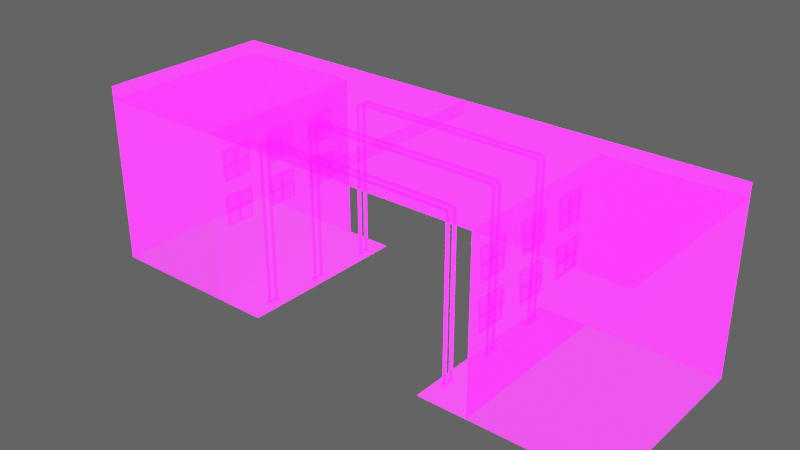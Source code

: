 # Source: Poles_Building02.blend  (saved by Blender 2.92.15; exported with 4.5.12 LTS)
import bpy
from mathutils import Matrix  # noqa: F401  (used for matrix-valued properties, if any)

bpy.ops.wm.read_factory_settings(use_empty=True)
scene = bpy.context.scene
scene.name = 'Scene'

# ---- collections
col_collection_2 = bpy.data.collections.new('Collection 2'); scene.collection.children.link(col_collection_2)
col_collection = bpy.data.collections.new('Collection'); scene.collection.children.link(col_collection)

# ---- images (referenced by path relative to the original .blend; pixels are not part of the script)
import os
ASSET_DIR = os.environ.get("B2B_ASSET_DIR", "")  # directory of the original .blend (textures are referenced by path, not embedded)
HERE = os.path.dirname(os.path.abspath(__file__))  # packed textures are extracted next to this script under _unpacked/

def load_image(name, relpath, width, height, colorspace="sRGB"):
    """Load a texture the original file referenced (path relative to the .blend, or extracted next to this script)."""
    p = next((c for c in (os.path.join(HERE, relpath), os.path.join(ASSET_DIR, relpath)) if relpath and os.path.exists(c)), "")
    if p:
        img = bpy.data.images.load(p, check_existing=True)
        img.name = name
    else:  # same state as the original file: an image datablock whose file is absent (Cycles renders it pink)
        img = bpy.data.images.new(name, width, height)
        img.source = "FILE"
        img.filepath = "//" + (relpath or name)
    img.colorspace_settings.name = colorspace
    return img
img_imphenziapalette01_256_gradientx4_png = load_image('ImphenziaPalette01-256-GradientX4.png', 'ImphenziaPalette01-256-GradientX4.png', 1024, 1024, 'sRGB')
img_imphenziapalette02_emission_png = load_image('ImphenziaPalette02-Emission.png', 'ImphenziaPalette02-Emission.png', 1024, 1024, 'sRGB')
img_imphenziapalette02_opacity_png = load_image('ImphenziaPalette02-Opacity.png', 'ImphenziaPalette02-Opacity.png', 1024, 1024, 'sRGB')

# ---- materials (node trees are filled in below, after node groups)
mat_gradient = bpy.data.materials.new('Gradient')
mat_gradient.alpha_threshold = 0.6481
mat_gradient.use_backface_culling = True
mat_gradient.use_raytrace_refraction = True
mat_gradient.use_screen_refraction = True
mat_gradient.use_sss_translucency = True
mat_gradient.thickness_mode = 'SLAB'
mat_gradient.use_thickness_from_shadow = True

# ---- node groups
ng_auto_smooth = bpy.data.node_groups.new('Auto Smooth', 'GeometryNodeTree')
_s = ng_auto_smooth.interface.new_socket(name='Geometry', in_out='OUTPUT', socket_type='NodeSocketGeometry')
_s = ng_auto_smooth.interface.new_socket(name='Geometry', in_out='INPUT', socket_type='NodeSocketGeometry')
_s = ng_auto_smooth.interface.new_socket(name='Angle', in_out='INPUT', socket_type='NodeSocketFloat')
_s.subtype = 'ANGLE'
_s.min_value = 0.0
_s.max_value = 3.142
ng_auto_smooth.is_modifier = True
_N = ng_auto_smooth.nodes; _L = ng_auto_smooth.links
n0 = _N.new('NodeGroupOutput'); n0.name = 'Group Output'; n0.location = (480, -100)
n1 = _N.new('NodeGroupInput'); n1.name = 'Group Input'; n1.location = (-420, -300)
n2 = _N.new('NodeGroupInput'); n2.name = 'Group Input.001'; n2.location = (-60, -100)
n3 = _N.new('GeometryNodeSetShadeSmooth'); n3.name = 'Set Shade Smooth'; n3.location = (120, -100)
n3.domain = 'EDGE'
n4 = _N.new('GeometryNodeSetShadeSmooth'); n4.name = 'Set Shade Smooth.001'; n4.location = (300, -100)
n5 = _N.new('GeometryNodeInputMeshEdgeAngle'); n5.name = 'Edge Angle'; n5.location = (-420, -220)
n6 = _N.new('GeometryNodeInputEdgeSmooth'); n6.name = 'Is Edge Smooth'; n6.location = (-60, -160)
n7 = _N.new('GeometryNodeInputShadeSmooth'); n7.name = 'Is Face Smooth'; n7.location = (-240, -340)
n8 = _N.new('FunctionNodeBooleanMath'); n8.name = 'Boolean Math'; n8.location = (-60, -220)
n9 = _N.new('FunctionNodeCompare'); n9.name = 'Compare'; n9.location = (-240, -180)
n9.operation = 'LESS_EQUAL'
_L.new(n5.outputs[0], n9.inputs[0])
_L.new(n4.outputs[0], n0.inputs[0])
_L.new(n1.outputs[1], n9.inputs[1])
_L.new(n9.outputs[0], n8.inputs[0])
_L.new(n7.outputs[0], n8.inputs[1])
_L.new(n2.outputs[0], n3.inputs[0])
_L.new(n6.outputs[0], n3.inputs[1])
_L.new(n3.outputs[0], n4.inputs[0])
_L.new(n8.outputs[0], n3.inputs[2])
n0.is_active_output = True

# ---- material node trees
mat_gradient.use_nodes = True; mat_gradient.node_tree.nodes.clear()
_N = mat_gradient.node_tree.nodes; _L = mat_gradient.node_tree.links
n0 = _N.new('ShaderNodeOutputMaterial'); n0.name = 'Material Output'; n0.location = (300, 300)
n1 = _N.new('ShaderNodeBsdfPrincipled'); n1.name = 'Principled BSDF'; n1.location = (10, 300)
n1.distribution = 'GGX'
n1.subsurface_method = 'BURLEY'
n1.inputs[3].default_value = 1.45
n1.inputs[28].default_value = 10.0
n2 = _N.new('ShaderNodeTexImage'); n2.name = 'Image Texture'; n2.location = (-460, 320)
n2.image = img_imphenziapalette01_256_gradientx4_png
n3 = _N.new('ShaderNodeTexImage'); n3.name = 'Image Texture.001'; n3.location = (-500, 0)
n3.image = img_imphenziapalette02_emission_png
n4 = _N.new('ShaderNodeTexImage'); n4.name = 'Image Texture.002'; n4.location = (-480, -300)
n4.image = img_imphenziapalette02_opacity_png
_L.new(n1.outputs[0], n0.inputs[0])
_L.new(n2.outputs[0], n1.inputs[0])
_L.new(n3.outputs[0], n1.inputs[27])
_L.new(n4.outputs[0], n1.inputs[4])
n0.is_active_output = True

# ---- world
world_world = bpy.data.worlds.new('World'); scene.world = world_world
world_world.use_nodes = True; world_world.node_tree.nodes.clear()
_N = world_world.node_tree.nodes; _L = world_world.node_tree.links
n0 = _N.new('ShaderNodeOutputWorld'); n0.name = 'World Output'; n0.location = (300, 300)
n1 = _N.new('ShaderNodeBackground'); n1.name = 'Background'; n1.location = (10, 300)
n1.inputs[0].default_value = (0.05088, 0.05088, 0.05088, 1.0)
n1.inputs[1].default_value = 2.0
_L.new(n1.outputs[0], n0.inputs[0])
n0.is_active_output = True
world_world.color = (0.05088, 0.05088, 0.05088)
world_world.use_sun_shadow = False
world_world.sun_shadow_jitter_overblur = 0.0

# ---- meshes
me_plane_073 = bpy.data.meshes.new('Plane.073')
me_plane_073.from_pydata([(20.71, 0.0, 0.0), (60.71, 0.0, 0.0), (20.71, 40.0, 0.0), (60.71, 40.0, 0.0), (31.73, 0.0, 0.0), (31.73, 40.0, 0.0), (31.73, 0.0, 37.26), (60.71, 0.0, 37.26), (60.71, 40.0, 37.26), (31.73, 40.0, 37.26), (31.73, 0.0, 37.26), (60.71, 0.0, 37.26), (60.71, 40.0, 37.26), (31.73, 40.0, 37.26), (31.73, 0.0, 40.15), (60.71, 0.0, 40.15), (60.71, 40.0, 40.15), (31.73, 40.0, 40.15), (0.0, 0.0, 37.26), (0.0, 40.0, 37.26), (0.0, 0.0, 40.15), (0.0, 40.0, 40.15), (22.52, 35.46, 0.2613), (22.52, 35.46, 35.2), (22.76, 35.36, 0.2613), (22.76, 35.36, 35.2), (22.85, 35.13, 0.2613), (22.85, 35.13, 35.2), (22.76, 34.9, 0.2613), (22.76, 34.9, 35.2), (22.52, 34.81, 0.2613), (22.52, 34.81, 35.2), (22.29, 34.9, 0.2613), (22.29, 34.9, 35.2), (22.2, 35.13, 0.2613), (22.2, 35.13, 35.2), (22.29, 35.36, 0.2613), (22.29, 35.36, 35.2), (22.67, 35.36, 35.61), (22.48, 35.46, 35.47), (22.75, 35.13, 35.66), (22.67, 34.9, 35.61), (22.48, 34.81, 35.47), (22.3, 34.9, 35.34), (22.22, 35.13, 35.28), (22.3, 35.36, 35.34), (22.27, 35.36, 35.94), (22.18, 35.46, 35.73), (22.31, 35.13, 36.03), (22.27, 34.9, 35.94), (22.18, 34.81, 35.73), (22.08, 34.9, 35.52), (22.04, 35.13, 35.44), (22.08, 35.36, 35.52), (21.79, 35.36, 36.15), (21.77, 35.46, 35.92), (21.8, 35.13, 36.25), (21.79, 34.9, 36.15), (21.77, 34.81, 35.92), (21.75, 34.9, 35.69), (21.74, 35.13, 35.6), (21.75, 35.36, 35.69), (21.29, 35.36, 36.2), (21.29, 35.46, 35.97), (21.29, 35.13, 36.29), (21.29, 34.9, 36.2), (21.29, 34.81, 35.97), (21.29, 34.9, 35.74), (21.29, 35.13, 35.64), (21.29, 35.36, 35.74), (0.0, 35.36, 36.28), (0.0, 35.46, 36.05), (0.0, 35.13, 36.38), (0.0, 34.9, 36.28), (0.0, 34.81, 36.05), (0.0, 34.9, 35.82), (0.0, 35.13, 35.73), (0.0, 35.36, 35.82), (22.53, 33.57, 0.2605), (22.53, 33.57, 35.19), (22.76, 33.47, 0.2605), (22.76, 33.47, 35.19), (22.86, 33.24, 0.2605), (22.86, 33.24, 35.19), (22.76, 33.01, 0.2605), (22.76, 33.01, 35.19), (22.53, 32.92, 0.2605), (22.53, 32.92, 35.19), (22.3, 33.01, 0.2605), (22.3, 33.01, 35.19), (22.21, 33.24, 0.2605), (22.21, 33.24, 35.19), (22.3, 33.47, 0.2605), (22.3, 33.47, 35.19), (22.68, 33.47, 35.61), (22.49, 33.57, 35.47), (22.76, 33.24, 35.66), (22.68, 33.01, 35.61), (22.49, 32.92, 35.47), (22.3, 33.01, 35.34), (22.23, 33.24, 35.28), (22.3, 33.47, 35.34), (22.28, 33.47, 35.94), (22.18, 33.57, 35.73), (22.32, 33.24, 36.03), (22.28, 33.01, 35.94), (22.18, 32.92, 35.73), (22.09, 33.01, 35.52), (22.04, 33.24, 35.44), (22.09, 33.47, 35.52), (21.8, 33.47, 36.15), (21.78, 33.57, 35.92), (21.81, 33.24, 36.25), (21.8, 33.01, 36.15), (21.78, 32.92, 35.92), (21.75, 33.01, 35.69), (21.75, 33.24, 35.6), (21.75, 33.47, 35.69), (21.3, 33.47, 36.2), (21.3, 33.57, 35.97), (21.3, 33.24, 36.29), (21.3, 33.01, 36.2), (21.3, 32.92, 35.97), (21.3, 33.01, 35.74), (21.3, 33.24, 35.64), (21.3, 33.47, 35.74), (0.0, 33.47, 36.28), (0.0, 33.57, 36.05), (0.0, 33.24, 36.38), (0.0, 33.01, 36.28), (0.0, 32.92, 36.05), (0.0, 33.01, 35.82), (0.0, 33.24, 35.73), (0.0, 33.47, 35.82), (22.75, 7.598, 0.2927), (22.75, 7.598, 35.23), (22.98, 7.502, 0.2927), (22.98, 7.502, 35.23), (23.07, 7.272, 0.2927), (23.07, 7.272, 35.23), (22.98, 7.042, 0.2927), (22.98, 7.042, 35.23), (22.75, 6.946, 0.2927), (22.75, 6.946, 35.23), (22.51, 7.042, 0.2927), (22.51, 7.042, 35.23), (22.42, 7.272, 0.2927), (22.42, 7.272, 35.23), (22.51, 7.502, 0.2927), (22.51, 7.502, 35.23), (22.89, 7.502, 35.64), (22.7, 7.598, 35.51), (22.97, 7.272, 35.7), (22.89, 7.042, 35.64), (22.7, 6.946, 35.51), (22.52, 7.042, 35.37), (22.44, 7.272, 35.31), (22.52, 7.502, 35.37), (22.49, 7.502, 35.97), (22.4, 7.598, 35.76), (22.53, 7.272, 36.06), (22.49, 7.042, 35.97), (22.4, 6.946, 35.76), (22.3, 7.042, 35.55), (22.26, 7.272, 35.47), (22.3, 7.502, 35.55), (22.01, 7.502, 36.18), (21.99, 7.598, 35.95), (22.02, 7.272, 36.28), (22.01, 7.042, 36.18), (21.99, 6.946, 35.95), (21.97, 7.042, 35.73), (21.96, 7.272, 35.63), (21.97, 7.502, 35.73), (21.51, 7.502, 36.23), (21.51, 7.598, 36.0), (21.51, 7.272, 36.33), (21.51, 7.042, 36.23), (21.51, 6.946, 36.0), (21.51, 7.042, 35.77), (21.51, 7.272, 35.67), (21.51, 7.502, 35.77), (0.0, 7.502, 36.31), (0.0, 7.598, 36.08), (0.0, 7.272, 36.41), (0.0, 7.042, 36.31), (0.0, 6.946, 36.08), (0.0, 7.042, 35.85), (0.0, 7.272, 35.76), (0.0, 7.502, 35.85), (22.75, 5.705, 0.2919), (22.75, 5.705, 35.23), (22.98, 5.609, 0.2919), (22.98, 5.609, 35.23), (23.08, 5.379, 0.2919), (23.08, 5.379, 35.23), (22.98, 5.149, 0.2919), (22.98, 5.149, 35.23), (22.75, 5.053, 0.2919), (22.75, 5.053, 35.23), (22.52, 5.149, 0.2919), (22.52, 5.149, 35.23), (22.43, 5.379, 0.2919), (22.43, 5.379, 35.23), (22.52, 5.609, 0.2919), (22.52, 5.609, 35.23), (22.9, 5.609, 35.64), (22.71, 5.705, 35.5), (22.98, 5.379, 35.7), (22.9, 5.149, 35.64), (22.71, 5.053, 35.5), (22.52, 5.149, 35.37), (22.45, 5.379, 35.31), (22.52, 5.609, 35.37), (22.5, 5.609, 35.97), (22.4, 5.705, 35.76), (22.54, 5.379, 36.06), (22.5, 5.149, 35.97), (22.4, 5.053, 35.76), (22.31, 5.149, 35.55), (22.27, 5.379, 35.47), (22.31, 5.609, 35.55), (22.02, 5.609, 36.18), (22.0, 5.705, 35.95), (22.03, 5.379, 36.28), (22.02, 5.149, 36.18), (22.0, 5.053, 35.95), (21.98, 5.149, 35.72), (21.97, 5.379, 35.63), (21.98, 5.609, 35.72), (21.52, 5.609, 36.23), (21.52, 5.705, 36.0), (21.52, 5.379, 36.33), (21.52, 5.149, 36.23), (21.52, 5.053, 36.0), (21.52, 5.149, 35.77), (21.52, 5.379, 35.67), (21.52, 5.609, 35.77), (0.0, 5.609, 36.31), (0.0, 5.705, 36.08), (0.0, 5.379, 36.41), (0.0, 5.149, 36.31), (0.0, 5.053, 36.08), (0.0, 5.149, 35.85), (0.0, 5.379, 35.76), (0.0, 5.609, 35.85), (22.52, 35.84, 0.2613), (23.02, 35.63, 0.2613), (23.23, 35.13, 0.2613), (23.02, 34.64, 0.2613), (22.52, 34.43, 0.2613), (22.03, 34.64, 0.2613), (21.82, 35.13, 0.2613), (22.03, 35.63, 0.2613), (22.53, 33.95, 0.2605), (23.03, 33.74, 0.2605), (23.24, 33.24, 0.2605), (23.03, 32.74, 0.2605), (22.53, 32.54, 0.2605), (22.04, 32.74, 0.2605), (21.83, 33.24, 0.2605), (22.04, 33.74, 0.2605), (22.52, 35.84, -0.08696), (23.02, 35.63, -0.08696), (23.23, 35.13, -0.08696), (23.02, 34.64, -0.08696), (22.52, 34.43, -0.08696), (22.03, 34.64, -0.08696), (21.82, 35.13, -0.08696), (22.03, 35.63, -0.08696), (22.53, 33.95, -0.08776), (23.03, 33.74, -0.08776), (23.24, 33.24, -0.08775), (23.03, 32.74, -0.08776), (22.53, 32.54, -0.08776), (22.04, 32.74, -0.08776), (21.83, 33.24, -0.08775), (22.04, 33.74, -0.08776), (22.15, 19.3, -0.07145), (21.94, 18.8, -0.07145), (22.15, 18.3, -0.07145), (22.65, 18.1, -0.07145), (23.15, 18.3, -0.07145), (23.35, 18.8, -0.07145), (23.15, 19.3, -0.07145), (22.65, 19.51, -0.07145), (22.14, 21.19, -0.07064), (21.94, 20.7, -0.07064), (22.14, 20.2, -0.07064), (22.64, 19.99, -0.07064), (23.14, 20.2, -0.07064), (23.34, 20.7, -0.07064), (23.14, 21.19, -0.07064), (22.64, 21.4, -0.07064), (22.15, 19.3, 0.2768), (21.94, 18.8, 0.2768), (22.15, 18.3, 0.2768), (22.65, 18.1, 0.2768), (23.15, 18.3, 0.2768), (23.35, 18.8, 0.2768), (23.15, 19.3, 0.2768), (22.65, 19.51, 0.2768), (22.14, 21.19, 0.2776), (21.94, 20.7, 0.2776), (22.14, 20.2, 0.2776), (22.64, 19.99, 0.2776), (23.14, 20.2, 0.2776), (23.34, 20.7, 0.2776), (23.14, 21.19, 0.2776), (22.64, 21.4, 0.2776), (0.0, 19.03, 35.84), (0.0, 18.8, 35.74), (0.0, 18.57, 35.84), (0.0, 18.48, 36.07), (0.0, 18.57, 36.3), (0.0, 18.8, 36.39), (0.0, 19.13, 36.07), (0.0, 19.03, 36.3), (21.41, 19.03, 35.75), (21.41, 18.8, 35.66), (21.41, 18.57, 35.75), (21.41, 18.48, 35.98), (21.42, 18.57, 36.21), (21.42, 18.8, 36.31), (21.41, 19.13, 35.98), (21.42, 19.03, 36.21), (21.87, 19.03, 35.71), (21.86, 18.8, 35.61), (21.87, 18.57, 35.71), (21.89, 18.48, 35.94), (21.91, 18.57, 36.17), (21.92, 18.8, 36.26), (21.89, 19.13, 35.94), (21.91, 19.03, 36.17), (22.2, 19.03, 35.54), (22.16, 18.8, 35.45), (22.2, 18.57, 35.54), (22.3, 18.48, 35.75), (22.4, 18.57, 35.96), (22.44, 18.8, 36.04), (22.3, 19.13, 35.75), (22.4, 19.03, 35.96), (22.42, 19.03, 35.35), (22.34, 18.8, 35.3), (22.42, 18.57, 35.35), (22.61, 18.48, 35.49), (22.79, 18.57, 35.62), (22.87, 18.8, 35.68), (22.61, 19.13, 35.49), (22.79, 19.03, 35.62), (22.42, 19.03, 35.21), (22.42, 19.03, 0.2768), (22.32, 18.8, 35.21), (22.32, 18.8, 0.2768), (22.42, 18.57, 35.21), (22.42, 18.57, 0.2768), (22.65, 18.48, 35.21), (22.65, 18.48, 0.2768), (22.88, 18.57, 35.21), (22.88, 18.57, 0.2768), (22.97, 18.8, 35.21), (22.97, 18.8, 0.2768), (22.88, 19.03, 35.21), (22.88, 19.03, 0.2768), (22.65, 19.13, 35.21), (22.65, 19.13, 0.2768), (0.0, 20.93, 35.84), (0.0, 20.7, 35.74), (0.0, 20.46, 35.84), (0.0, 20.37, 36.07), (0.0, 20.46, 36.3), (0.0, 20.7, 36.39), (0.0, 21.02, 36.07), (0.0, 20.93, 36.3), (22.75, 7.976, 0.2927), (23.24, 7.77, 0.2927), (23.45, 7.272, 0.2927), (23.24, 6.774, 0.2927), (22.75, 6.568, 0.2927), (22.25, 6.774, 0.2927), (22.04, 7.272, 0.2927), (22.25, 7.77, 0.2927), (22.75, 6.083, 0.2919), (23.25, 5.877, 0.2919), (23.46, 5.379, 0.2919), (23.25, 4.881, 0.2919), (22.75, 4.675, 0.2919), (22.26, 4.881, 0.2919), (22.05, 5.379, 0.2919), (22.26, 5.877, 0.2919), (21.4, 20.93, 35.75), (21.4, 20.7, 35.66), (21.4, 20.46, 35.75), (21.41, 20.37, 35.99), (21.41, 20.46, 36.22), (21.41, 20.7, 36.31), (21.41, 21.02, 35.99), (21.41, 20.93, 36.22), (21.86, 20.93, 35.71), (21.85, 20.7, 35.62), (21.86, 20.46, 35.71), (21.88, 20.37, 35.94), (21.91, 20.46, 36.17), (21.91, 20.7, 36.26), (21.88, 21.02, 35.94), (21.91, 20.93, 36.17), (22.19, 20.93, 35.54), (22.15, 20.7, 35.45), (22.19, 20.46, 35.54), (22.29, 20.37, 35.75), (22.39, 20.46, 35.96), (22.43, 20.7, 36.04), (22.29, 21.02, 35.75), (22.39, 20.93, 35.96), (22.41, 20.93, 35.36), (22.33, 20.7, 35.3), (22.41, 20.46, 35.36), (22.6, 20.37, 35.49), (22.78, 20.46, 35.63), (22.86, 20.7, 35.68), (22.6, 21.02, 35.49), (22.78, 20.93, 35.63), (22.75, 7.976, -0.05556), (23.24, 7.77, -0.05556), (23.45, 7.272, -0.05556), (23.24, 6.774, -0.05556), (22.75, 6.568, -0.05556), (22.25, 6.774, -0.05556), (22.04, 7.272, -0.05556), (22.25, 7.77, -0.05556), (22.75, 6.083, -0.05636), (23.25, 5.877, -0.05636), (23.46, 5.379, -0.05636), (23.25, 4.881, -0.05636), (22.75, 4.675, -0.05636), (22.26, 4.881, -0.05636), (22.05, 5.379, -0.05636), (22.26, 5.877, -0.05636), (22.41, 20.93, 35.21), (22.41, 20.93, 0.2776), (22.31, 20.7, 35.21), (22.31, 20.7, 0.2776), (22.41, 20.46, 35.21), (22.41, 20.46, 0.2776), (22.64, 20.37, 35.21), (22.64, 20.37, 0.2776), (22.87, 20.46, 35.21), (22.87, 20.46, 0.2776), (22.97, 20.7, 35.21), (22.97, 20.7, 0.2776), (22.87, 20.93, 35.21), (22.87, 20.93, 0.2776), (22.64, 21.02, 35.21), (22.64, 21.02, 0.2776), (31.68, 31.0, 16.38), (31.68, 30.45, 16.4), (31.31, 31.0, 16.38), (31.31, 30.45, 16.4), (31.68, 30.88, 22.1), (31.68, 30.33, 22.12), (31.31, 30.88, 22.1), (31.31, 30.33, 22.12), (31.71, 34.11, 15.92), (31.71, 27.53, 15.92), (31.71, 34.24, 22.75), (31.71, 27.03, 22.75), (31.31, 27.97, 16.38), (31.31, 33.66, 16.38), (31.31, 27.51, 22.11), (31.31, 33.77, 22.11), (31.31, 27.53, 15.92), (31.31, 34.11, 15.92), (31.31, 27.03, 22.75), (31.31, 34.24, 22.75), (31.68, 27.94, 16.38), (31.68, 33.66, 16.38), (31.68, 27.52, 22.11), (31.68, 33.76, 22.11), (31.31, 27.77, 18.92), (31.29, 27.7, 19.52), (31.68, 27.74, 18.89), (31.66, 27.71, 19.49), (31.38, 33.73, 19.6), (31.4, 33.8, 19.01), (31.75, 33.74, 19.58), (31.77, 33.77, 18.98), (31.68, 19.21, 16.38), (31.68, 18.67, 16.4), (31.31, 19.22, 16.38), (31.31, 18.67, 16.4), (31.68, 19.09, 22.1), (31.68, 18.55, 22.12), (31.31, 19.1, 22.1), (31.31, 18.55, 22.12), (31.71, 22.33, 15.92), (31.71, 15.74, 15.92), (31.71, 22.46, 22.75), (31.71, 15.24, 22.75), (31.31, 16.18, 16.38), (31.31, 21.87, 16.38), (31.31, 15.72, 22.11), (31.31, 21.98, 22.11), (31.31, 15.74, 15.92), (31.31, 22.33, 15.92), (31.31, 15.24, 22.75), (31.31, 22.46, 22.75), (31.68, 16.15, 16.38), (31.68, 21.87, 16.38), (31.68, 15.73, 22.11), (31.68, 21.97, 22.11), (31.31, 15.98, 18.92), (31.29, 15.91, 19.52), (31.68, 15.95, 18.89), (31.66, 15.92, 19.49), (31.38, 21.94, 19.6), (31.4, 22.01, 19.01), (31.75, 21.95, 19.58), (31.77, 21.99, 18.98), (31.68, 6.95, 16.38), (31.68, 6.402, 16.4), (31.31, 6.951, 16.38), (31.31, 6.401, 16.4), (31.68, 6.83, 22.1), (31.68, 6.282, 22.12), (31.31, 6.831, 22.1), (31.31, 6.281, 22.12), (31.71, 10.06, 15.92), (31.71, 3.475, 15.92), (31.71, 10.19, 22.75), (31.71, 2.981, 22.75), (31.31, 3.919, 16.38), (31.31, 9.609, 16.38), (31.31, 3.455, 22.11), (31.31, 9.72, 22.11), (31.31, 3.475, 15.92), (31.31, 10.06, 15.92), (31.31, 2.981, 22.75), (31.31, 10.19, 22.75), (31.68, 3.888, 16.38), (31.68, 9.609, 16.38), (31.68, 3.465, 22.11), (31.68, 9.71, 22.11), (31.31, 3.716, 18.92), (31.29, 3.645, 19.52), (31.68, 3.686, 18.89), (31.66, 3.656, 19.49), (31.38, 9.679, 19.6), (31.4, 9.75, 19.01), (31.75, 9.69, 19.58), (31.77, 9.721, 18.98), (31.68, 31.0, 26.4), (31.68, 30.45, 26.42), (31.31, 31.0, 26.4), (31.31, 30.45, 26.42), (31.68, 30.88, 32.11), (31.68, 30.33, 32.13), (31.31, 30.88, 32.11), (31.31, 30.33, 32.13), (31.71, 34.11, 25.94), (31.71, 27.53, 25.94), (31.71, 34.24, 32.76), (31.71, 27.03, 32.76), (31.31, 27.97, 26.4), (31.31, 33.66, 26.4), (31.31, 27.51, 32.12), (31.31, 33.77, 32.12), (31.31, 27.53, 25.94), (31.31, 34.11, 25.94), (31.31, 27.03, 32.76), (31.31, 34.24, 32.76), (31.68, 27.94, 26.4), (31.68, 33.66, 26.4), (31.68, 27.52, 32.12), (31.68, 33.76, 32.12), (31.31, 27.77, 28.93), (31.29, 27.7, 29.53), (31.68, 27.74, 28.9), (31.66, 27.71, 29.5), (31.38, 33.73, 29.62), (31.4, 33.8, 29.02), (31.75, 33.74, 29.59), (31.77, 33.77, 28.99), (31.68, 19.21, 26.4), (31.68, 18.67, 26.42), (31.31, 19.22, 26.4), (31.31, 18.67, 26.42), (31.68, 19.09, 32.11), (31.68, 18.55, 32.13), (31.31, 19.1, 32.11), (31.31, 18.55, 32.13), (31.71, 22.33, 25.94), (31.71, 15.74, 25.94), (31.71, 22.46, 32.76), (31.71, 15.24, 32.76), (31.31, 16.18, 26.4), (31.31, 21.87, 26.4), (31.31, 15.72, 32.12), (31.31, 21.98, 32.12), (31.31, 15.74, 25.94), (31.31, 22.33, 25.94), (31.31, 15.24, 32.76), (31.31, 22.46, 32.76), (31.68, 16.15, 26.4), (31.68, 21.87, 26.4), (31.68, 15.73, 32.12), (31.68, 21.97, 32.12), (31.31, 15.98, 28.93), (31.29, 15.91, 29.53), (31.68, 15.95, 28.9), (31.66, 15.92, 29.5), (31.38, 21.94, 29.62), (31.4, 22.01, 29.02), (31.75, 21.95, 29.59), (31.77, 21.99, 28.99), (31.68, 6.95, 26.4), (31.68, 6.402, 26.42), (31.31, 6.951, 26.4), (31.31, 6.401, 26.42), (31.68, 6.83, 32.11), (31.68, 6.282, 32.13), (31.31, 6.831, 32.11), (31.31, 6.281, 32.13), (31.71, 10.06, 25.94), (31.71, 3.475, 25.94), (31.71, 10.19, 32.76), (31.71, 2.981, 32.76), (31.31, 3.919, 26.4), (31.31, 9.609, 26.4), (31.31, 3.455, 32.12), (31.31, 9.72, 32.12), (31.31, 3.475, 25.94), (31.31, 10.06, 25.94), (31.31, 2.981, 32.76), (31.31, 10.19, 32.76), (31.68, 3.888, 26.4), (31.68, 9.609, 26.4), (31.68, 3.465, 32.12), (31.68, 9.71, 32.12), (31.31, 3.716, 28.93), (31.29, 3.645, 29.53), (31.68, 3.686, 28.9), (31.66, 3.656, 29.5), (31.38, 9.679, 29.62), (31.4, 9.75, 29.02), (31.75, 9.69, 29.59), (31.77, 9.721, 28.99), (27.2, 40.0, 37.26), (22.67, 40.0, 37.26), (18.13, 40.0, 37.26), (13.6, 40.0, 37.26), (9.066, 40.0, 37.26), (4.533, 40.0, 37.26), (4.533, 40.0, 40.15), (9.066, 40.0, 40.15), (13.6, 40.0, 40.15), (18.13, 40.0, 40.15), (22.67, 40.0, 40.15), (27.2, 40.0, 40.15), (4.533, 0.0, 40.15), (9.066, 0.0, 40.15), (13.6, 0.0, 40.15), (18.13, 0.0, 40.15), (22.67, 0.0, 40.15), (27.2, 0.0, 40.15), (27.2, 0.0, 37.26), (22.67, 0.0, 37.26), (18.13, 0.0, 37.26), (13.6, 0.0, 37.26), (9.066, 0.0, 37.26), (4.533, 0.0, 37.26)], [], [(4, 1, 7, 6), (0, 4, 5, 2), (6, 7, 8, 9), (5, 4, 6, 9), (1, 3, 8, 7), (3, 5, 9, 8), (10, 13, 12, 11), (14, 15, 16, 17), (652, 651, 19, 21), (11, 12, 16, 15), (12, 13, 17, 16), (10, 11, 15, 14), (19, 18, 20, 21), (658, 652, 21, 20), (651, 669, 18, 19), (669, 658, 20, 18), (22, 23, 25, 24), (24, 25, 27, 26), (26, 27, 29, 28), (28, 29, 31, 30), (30, 31, 33, 32), (32, 33, 35, 34), (29, 27, 40, 41), (34, 35, 37, 36), (36, 37, 23, 22), (45, 44, 52, 53), (35, 33, 43, 44), (31, 29, 41, 42), (37, 35, 44, 45), (27, 25, 38, 40), (33, 31, 42, 43), (23, 37, 45, 39), (25, 23, 39, 38), (50, 49, 57, 58), (43, 42, 50, 51), (41, 40, 48, 49), (38, 39, 47, 46), (39, 45, 53, 47), (44, 43, 51, 52), (42, 41, 49, 50), (40, 38, 46, 48), (55, 61, 69, 63), (48, 46, 54, 56), (53, 52, 60, 61), (51, 50, 58, 59), (49, 48, 56, 57), (46, 47, 55, 54), (47, 53, 61, 55), (52, 51, 59, 60), (67, 66, 74, 75), (60, 59, 67, 68), (58, 57, 65, 66), (56, 54, 62, 64), (61, 60, 68, 69), (59, 58, 66, 67), (57, 56, 64, 65), (54, 55, 63, 62), (70, 71, 77, 76, 75, 74, 73, 72), (65, 64, 72, 73), (62, 63, 71, 70), (63, 69, 77, 71), (68, 67, 75, 76), (66, 65, 73, 74), (64, 62, 70, 72), (69, 68, 76, 77), (78, 79, 81, 80), (80, 81, 83, 82), (82, 83, 85, 84), (84, 85, 87, 86), (86, 87, 89, 88), (88, 89, 91, 90), (85, 83, 96, 97), (90, 91, 93, 92), (92, 93, 79, 78), (101, 100, 108, 109), (91, 89, 99, 100), (87, 85, 97, 98), (93, 91, 100, 101), (83, 81, 94, 96), (89, 87, 98, 99), (79, 93, 101, 95), (81, 79, 95, 94), (106, 105, 113, 114), (99, 98, 106, 107), (97, 96, 104, 105), (94, 95, 103, 102), (95, 101, 109, 103), (100, 99, 107, 108), (98, 97, 105, 106), (96, 94, 102, 104), (111, 117, 125, 119), (104, 102, 110, 112), (109, 108, 116, 117), (107, 106, 114, 115), (105, 104, 112, 113), (102, 103, 111, 110), (103, 109, 117, 111), (108, 107, 115, 116), (123, 122, 130, 131), (116, 115, 123, 124), (114, 113, 121, 122), (112, 110, 118, 120), (117, 116, 124, 125), (115, 114, 122, 123), (113, 112, 120, 121), (110, 111, 119, 118), (126, 127, 133, 132, 131, 130, 129, 128), (121, 120, 128, 129), (118, 119, 127, 126), (119, 125, 133, 127), (124, 123, 131, 132), (122, 121, 129, 130), (120, 118, 126, 128), (125, 124, 132, 133), (34, 36, 253, 252), (249, 250, 266, 265), (134, 135, 137, 136), (136, 137, 139, 138), (138, 139, 141, 140), (140, 141, 143, 142), (142, 143, 145, 144), (144, 145, 147, 146), (141, 139, 152, 153), (146, 147, 149, 148), (148, 149, 135, 134), (84, 86, 258, 257), (157, 156, 164, 165), (147, 145, 155, 156), (143, 141, 153, 154), (149, 147, 156, 157), (139, 137, 150, 152), (145, 143, 154, 155), (135, 149, 157, 151), (137, 135, 151, 150), (162, 161, 169, 170), (155, 154, 162, 163), (153, 152, 160, 161), (150, 151, 159, 158), (151, 157, 165, 159), (156, 155, 163, 164), (154, 153, 161, 162), (152, 150, 158, 160), (167, 173, 181, 175), (160, 158, 166, 168), (165, 164, 172, 173), (163, 162, 170, 171), (161, 160, 168, 169), (158, 159, 167, 166), (159, 165, 173, 167), (164, 163, 171, 172), (179, 178, 186, 187), (172, 171, 179, 180), (170, 169, 177, 178), (168, 166, 174, 176), (173, 172, 180, 181), (171, 170, 178, 179), (169, 168, 176, 177), (166, 167, 175, 174), (182, 183, 189, 188, 187, 186, 185, 184), (177, 176, 184, 185), (174, 175, 183, 182), (175, 181, 189, 183), (180, 179, 187, 188), (178, 177, 185, 186), (176, 174, 182, 184), (181, 180, 188, 189), (190, 191, 193, 192), (192, 193, 195, 194), (194, 195, 197, 196), (196, 197, 199, 198), (198, 199, 201, 200), (200, 201, 203, 202), (197, 195, 208, 209), (202, 203, 205, 204), (204, 205, 191, 190), (26, 28, 249, 248), (213, 212, 220, 221), (203, 201, 211, 212), (199, 197, 209, 210), (205, 203, 212, 213), (195, 193, 206, 208), (201, 199, 210, 211), (191, 205, 213, 207), (193, 191, 207, 206), (218, 217, 225, 226), (211, 210, 218, 219), (209, 208, 216, 217), (206, 207, 215, 214), (207, 213, 221, 215), (212, 211, 219, 220), (210, 209, 217, 218), (208, 206, 214, 216), (223, 229, 237, 231), (216, 214, 222, 224), (221, 220, 228, 229), (219, 218, 226, 227), (217, 216, 224, 225), (214, 215, 223, 222), (215, 221, 229, 223), (220, 219, 227, 228), (235, 234, 242, 243), (228, 227, 235, 236), (226, 225, 233, 234), (224, 222, 230, 232), (229, 228, 236, 237), (227, 226, 234, 235), (225, 224, 232, 233), (222, 223, 231, 230), (238, 239, 245, 244, 243, 242, 241, 240), (233, 232, 240, 241), (230, 231, 239, 238), (231, 237, 245, 239), (236, 235, 243, 244), (234, 233, 241, 242), (232, 230, 238, 240), (237, 236, 244, 245), (36, 22, 246, 253), (86, 88, 259, 258), (28, 30, 250, 249), (78, 80, 255, 254), (88, 90, 260, 259), (30, 32, 251, 250), (22, 24, 247, 246), (80, 82, 256, 255), (90, 92, 261, 260), (32, 34, 252, 251), (82, 84, 257, 256), (24, 26, 248, 247), (92, 78, 254, 261), (250, 251, 267, 266), (251, 252, 268, 267), (252, 253, 269, 268), (253, 246, 262, 269), (254, 255, 271, 270), (255, 256, 272, 271), (256, 257, 273, 272), (257, 258, 274, 273), (258, 259, 275, 274), (259, 260, 276, 275), (246, 247, 263, 262), (260, 261, 277, 276), (247, 248, 264, 263), (261, 254, 270, 277), (248, 249, 265, 264), (307, 306, 290, 291), (294, 301, 285, 278), (308, 307, 291, 292), (295, 294, 278, 279), (309, 308, 292, 293), (296, 295, 279, 280), (297, 296, 280, 281), (298, 297, 281, 282), (299, 298, 282, 283), (300, 299, 283, 284), (301, 300, 284, 285), (302, 309, 293, 286), (303, 302, 286, 287), (304, 303, 287, 288), (305, 304, 288, 289), (351, 365, 301, 294), (451, 449, 307, 308), (361, 359, 298, 299), (443, 441, 303, 304), (353, 351, 294, 295), (363, 361, 299, 300), (453, 451, 308, 309), (445, 443, 304, 305), (355, 353, 295, 296), (365, 363, 300, 301), (447, 445, 305, 306), (357, 355, 296, 297), (439, 453, 309, 302), (449, 447, 306, 307), (359, 357, 297, 298), (306, 305, 289, 290), (146, 148, 381, 380), (441, 439, 302, 303), (318, 319, 311, 310), (323, 325, 317, 315), (321, 322, 314, 313), (319, 320, 312, 311), (324, 318, 310, 316), (325, 324, 316, 317), (322, 323, 315, 314), (317, 316, 310, 311, 312, 313, 314, 315), (333, 332, 324, 325), (330, 331, 323, 322), (328, 329, 321, 320), (326, 327, 319, 318), (331, 333, 325, 323), (329, 330, 322, 321), (327, 328, 320, 319), (320, 321, 313, 312), (335, 336, 328, 327), (340, 334, 326, 332), (341, 340, 332, 333), (338, 339, 331, 330), (336, 337, 329, 328), (334, 335, 327, 326), (339, 341, 333, 331), (332, 326, 318, 324), (347, 349, 341, 339), (345, 346, 338, 337), (343, 344, 336, 335), (348, 342, 334, 340), (349, 348, 340, 341), (346, 347, 339, 338), (344, 345, 337, 336), (337, 338, 330, 329), (362, 364, 348, 349), (364, 350, 342, 348), (354, 356, 345, 344), (360, 362, 349, 347), (350, 352, 343, 342), (356, 358, 346, 345), (352, 354, 344, 343), (342, 343, 335, 334), (351, 350, 364, 365), (353, 352, 350, 351), (377, 378, 426, 425), (358, 360, 347, 346), (355, 354, 352, 353), (196, 198, 386, 385), (357, 356, 354, 355), (138, 140, 377, 376), (359, 358, 356, 357), (361, 360, 358, 359), (148, 134, 374, 381), (363, 362, 360, 361), (365, 364, 362, 363), (390, 391, 367, 366), (395, 397, 373, 371), (198, 200, 387, 386), (140, 142, 378, 377), (190, 192, 383, 382), (393, 394, 370, 369), (391, 392, 368, 367), (396, 390, 366, 372), (397, 396, 372, 373), (394, 395, 371, 370), (373, 372, 366, 367, 368, 369, 370, 371), (405, 404, 396, 397), (402, 403, 395, 394), (200, 202, 388, 387), (142, 144, 379, 378), (400, 401, 393, 392), (134, 136, 375, 374), (398, 399, 391, 390), (403, 405, 397, 395), (401, 402, 394, 393), (192, 194, 384, 383), (399, 400, 392, 391), (392, 393, 369, 368), (202, 204, 389, 388), (144, 146, 380, 379), (407, 408, 400, 399), (412, 406, 398, 404), (413, 412, 404, 405), (410, 411, 403, 402), (408, 409, 401, 400), (406, 407, 399, 398), (194, 196, 385, 384), (136, 138, 376, 375), (204, 190, 382, 389), (378, 379, 427, 426), (411, 413, 405, 403), (404, 398, 390, 396), (419, 421, 413, 411), (379, 380, 428, 427), (417, 418, 410, 409), (415, 416, 408, 407), (380, 381, 429, 428), (420, 414, 406, 412), (421, 420, 412, 413), (381, 374, 422, 429), (418, 419, 411, 410), (416, 417, 409, 408), (382, 383, 431, 430), (409, 410, 402, 401), (450, 452, 420, 421), (383, 384, 432, 431), (452, 438, 414, 420), (442, 444, 417, 416), (384, 385, 433, 432), (448, 450, 421, 419), (438, 440, 415, 414), (444, 446, 418, 417), (385, 386, 434, 433), (440, 442, 416, 415), (414, 415, 407, 406), (439, 438, 452, 453), (386, 387, 435, 434), (441, 440, 438, 439), (446, 448, 419, 418), (443, 442, 440, 441), (387, 388, 436, 435), (374, 375, 423, 422), (445, 444, 442, 443), (447, 446, 444, 445), (388, 389, 437, 436), (375, 376, 424, 423), (449, 448, 446, 447), (451, 450, 448, 449), (389, 382, 430, 437), (376, 377, 425, 424), (453, 452, 450, 451), (459, 461, 457, 455), (461, 460, 456, 457), (460, 458, 454, 456), (457, 456, 454, 455), (461, 459, 458, 460), (469, 467, 475, 477), (463, 465, 472, 470), (465, 464, 473, 472), (464, 462, 471, 473), (462, 463, 470, 471), (466, 467, 471, 470), (469, 468, 472, 473), (467, 469, 473, 471), (468, 466, 470, 472), (475, 474, 476, 477), (467, 466, 474, 475), (466, 468, 476, 474), (468, 469, 477, 476), (478, 480, 481, 479), (483, 482, 484, 485), (479, 481, 484, 482), (480, 478, 483, 485), (478, 479, 482, 483), (491, 493, 489, 487), (493, 492, 488, 489), (492, 490, 486, 488), (489, 488, 486, 487), (493, 491, 490, 492), (501, 499, 507, 509), (495, 497, 504, 502), (497, 496, 505, 504), (496, 494, 503, 505), (494, 495, 502, 503), (498, 499, 503, 502), (501, 500, 504, 505), (499, 501, 505, 503), (500, 498, 502, 504), (507, 506, 508, 509), (499, 498, 506, 507), (498, 500, 508, 506), (500, 501, 509, 508), (510, 512, 513, 511), (515, 514, 516, 517), (511, 513, 516, 514), (512, 510, 515, 517), (510, 511, 514, 515), (523, 525, 521, 519), (525, 524, 520, 521), (524, 522, 518, 520), (521, 520, 518, 519), (525, 523, 522, 524), (533, 531, 539, 541), (527, 529, 536, 534), (529, 528, 537, 536), (528, 526, 535, 537), (526, 527, 534, 535), (530, 531, 535, 534), (533, 532, 536, 537), (531, 533, 537, 535), (532, 530, 534, 536), (539, 538, 540, 541), (531, 530, 538, 539), (530, 532, 540, 538), (532, 533, 541, 540), (542, 544, 545, 543), (547, 546, 548, 549), (543, 545, 548, 546), (544, 542, 547, 549), (542, 543, 546, 547), (555, 557, 553, 551), (557, 556, 552, 553), (556, 554, 550, 552), (553, 552, 550, 551), (557, 555, 554, 556), (565, 563, 571, 573), (559, 561, 568, 566), (561, 560, 569, 568), (560, 558, 567, 569), (558, 559, 566, 567), (562, 563, 567, 566), (565, 564, 568, 569), (563, 565, 569, 567), (564, 562, 566, 568), (571, 570, 572, 573), (563, 562, 570, 571), (562, 564, 572, 570), (564, 565, 573, 572), (574, 576, 577, 575), (579, 578, 580, 581), (575, 577, 580, 578), (576, 574, 579, 581), (574, 575, 578, 579), (587, 589, 585, 583), (589, 588, 584, 585), (588, 586, 582, 584), (585, 584, 582, 583), (589, 587, 586, 588), (597, 595, 603, 605), (591, 593, 600, 598), (593, 592, 601, 600), (592, 590, 599, 601), (590, 591, 598, 599), (594, 595, 599, 598), (597, 596, 600, 601), (595, 597, 601, 599), (596, 594, 598, 600), (603, 602, 604, 605), (595, 594, 602, 603), (594, 596, 604, 602), (596, 597, 605, 604), (606, 608, 609, 607), (611, 610, 612, 613), (607, 609, 612, 610), (608, 606, 611, 613), (606, 607, 610, 611), (619, 621, 617, 615), (621, 620, 616, 617), (620, 618, 614, 616), (617, 616, 614, 615), (621, 619, 618, 620), (629, 627, 635, 637), (623, 625, 632, 630), (625, 624, 633, 632), (624, 622, 631, 633), (622, 623, 630, 631), (626, 627, 631, 630), (629, 628, 632, 633), (627, 629, 633, 631), (628, 626, 630, 632), (635, 634, 636, 637), (627, 626, 634, 635), (626, 628, 636, 634), (628, 629, 637, 636), (638, 640, 641, 639), (643, 642, 644, 645), (639, 641, 644, 642), (640, 638, 643, 645), (638, 639, 642, 643), (10, 14, 663, 664), (664, 663, 662, 665), (665, 662, 661, 666), (666, 661, 660, 667), (667, 660, 659, 668), (668, 659, 658, 669), (13, 10, 664, 646), (646, 664, 665, 647), (647, 665, 666, 648), (648, 666, 667, 649), (649, 667, 668, 650), (650, 668, 669, 651), (14, 17, 657, 663), (663, 657, 656, 662), (662, 656, 655, 661), (661, 655, 654, 660), (660, 654, 653, 659), (659, 653, 652, 658), (17, 13, 646, 657), (657, 646, 647, 656), (656, 647, 648, 655), (655, 648, 649, 654), (654, 649, 650, 653), (653, 650, 651, 652)])
me_plane_073.polygons.foreach_set('use_smooth', [True] * 568)
_uv = me_plane_073.uv_layers.new(name='UVMap')
_uv.uv.foreach_set('vector', [0.4657, 0.8966, 0.4657, 0.8966, 0.4657, 0.8966, 0.4657, 0.8966, 0.4631, 0.8931, 0.4631, 0.8931, 0.4631, 0.8931, 0.4631, 0.8931, 0.4631, 0.8931, 0.4631, 0.8931, 0.4631, 0.8931, 0.4631, 0.8931, 0.4631, 0.8931, 0.4631, 0.8931, 0.4631, 0.8931, 0.4631, 0.8931, 0.4657, 0.8966, 0.4657, 0.8966, 0.4657, 0.8966, 0.4657, 0.8966, 0.4657, 0.8966, 0.4657, 0.8966, 0.4657, 0.8966, 0.4657, 0.8966, 0.4631, 0.8931, 0.4631, 0.8931, 0.4631, 0.8931, 0.4631, 0.8931, 0.4631, 0.8931, 0.4631, 0.8931, 0.4631, 0.8931, 0.4631, 0.8931, 0.4631, 0.8931, 0.4631, 0.8931, 0.4631, 0.8931, 0.4631, 0.8931, 0.4631, 0.8931, 0.4631, 0.8931, 0.4631, 0.8931, 0.4631, 0.8931, 0.4631, 0.8931, 0.4631, 0.8931, 0.4631, 0.8931, 0.4631, 0.8931, 0.4631, 0.8931, 0.4631, 0.8931, 0.4631, 0.8931, 0.4631, 0.8931, 0.4631, 0.8931, 0.4631, 0.8931, 0.4631, 0.8931, 0.4631, 0.8931, 0.4631, 0.8931, 0.4631, 0.8931, 0.4631, 0.8931, 0.4631, 0.8931, 0.4631, 0.8931, 0.4631, 0.8931, 0.4631, 0.8931, 0.4631, 0.8931, 0.4631, 0.8931, 0.4631, 0.8931, 0.4631, 0.8931, 0.4631, 0.8931, 0.3921, 0.4693, 0.3921, 0.4928, 0.3939, 0.4928, 0.3939, 0.4693, 0.3939, 0.4693, 0.3939, 0.4928, 0.3946, 0.4928, 0.3946, 0.4693, 0.3946, 0.4693, 0.3946, 0.4928, 0.3939, 0.4928, 0.3939, 0.4693, 0.3939, 0.4693, 0.3939, 0.4928, 0.3921, 0.4928, 0.3921, 0.4693, 0.3921, 0.4693, 0.3921, 0.4928, 0.3903, 0.4928, 0.3903, 0.4693, 0.3903, 0.4693, 0.3903, 0.4928, 0.3895, 0.4928, 0.3895, 0.4693, 0.3939, 0.4928, 0.3946, 0.4928, 0.3946, 0.4928, 0.3939, 0.4928, 0.3895, 0.4693, 0.3895, 0.4928, 0.3903, 0.4928, 0.3903, 0.4693, 0.3903, 0.4693, 0.3903, 0.4928, 0.3921, 0.4928, 0.3921, 0.4693, 0.3903, 0.4928, 0.3895, 0.4928, 0.3895, 0.4928, 0.3903, 0.4928, 0.3895, 0.4928, 0.3903, 0.4928, 0.3903, 0.4928, 0.3895, 0.4928, 0.3921, 0.4928, 0.3939, 0.4928, 0.3939, 0.4928, 0.3921, 0.4928, 0.3903, 0.4928, 0.3895, 0.4928, 0.3895, 0.4928, 0.3903, 0.4928, 0.3946, 0.4928, 0.3939, 0.4928, 0.3939, 0.4928, 0.3946, 0.4928, 0.3903, 0.4928, 0.3921, 0.4928, 0.3921, 0.4928, 0.3903, 0.4928, 0.3921, 0.4928, 0.3903, 0.4928, 0.3903, 0.4928, 0.3921, 0.4928, 0.3939, 0.4928, 0.3921, 0.4928, 0.3921, 0.4928, 0.3939, 0.4928, 0.3921, 0.4928, 0.3939, 0.4928, 0.3939, 0.4928, 0.3921, 0.4928, 0.3903, 0.4928, 0.3921, 0.4928, 0.3921, 0.4928, 0.3903, 0.4928, 0.3939, 0.4928, 0.3946, 0.4928, 0.3946, 0.4928, 0.3939, 0.4928, 0.3939, 0.4928, 0.3921, 0.4928, 0.3921, 0.4928, 0.3939, 0.4928, 0.3921, 0.4928, 0.3903, 0.4928, 0.3903, 0.4928, 0.3921, 0.4928, 0.3895, 0.4928, 0.3903, 0.4928, 0.3903, 0.4928, 0.3895, 0.4928, 0.3921, 0.4928, 0.3939, 0.4928, 0.3939, 0.4928, 0.3921, 0.4928, 0.3946, 0.4928, 0.3939, 0.4928, 0.3939, 0.4928, 0.3946, 0.4928, 0.3921, 0.4928, 0.3903, 0.4928, 0.3903, 0.4928, 0.3921, 0.4928, 0.3946, 0.4928, 0.3939, 0.4928, 0.3939, 0.4928, 0.3946, 0.4928, 0.3903, 0.4928, 0.3895, 0.4928, 0.3895, 0.4928, 0.3903, 0.4928, 0.3903, 0.4928, 0.3921, 0.4928, 0.3921, 0.4928, 0.3903, 0.4928, 0.3939, 0.4928, 0.3946, 0.4928, 0.3946, 0.4928, 0.3939, 0.4928, 0.3939, 0.4928, 0.3921, 0.4928, 0.3921, 0.4928, 0.3939, 0.4928, 0.3921, 0.4928, 0.3903, 0.4928, 0.3903, 0.4928, 0.3921, 0.4928, 0.3895, 0.4928, 0.3903, 0.4928, 0.3903, 0.4928, 0.3895, 0.4928, 0.3903, 0.4928, 0.3921, 0.4928, 0.3921, 0.4928, 0.3903, 0.4928, 0.3895, 0.4928, 0.3903, 0.4928, 0.3903, 0.4928, 0.3895, 0.4928, 0.3921, 0.4928, 0.3939, 0.4928, 0.3939, 0.4928, 0.3921, 0.4928, 0.3946, 0.4928, 0.3939, 0.4928, 0.3939, 0.4928, 0.3946, 0.4928, 0.3903, 0.4928, 0.3895, 0.4928, 0.3895, 0.4928, 0.3903, 0.4928, 0.3903, 0.4928, 0.3921, 0.4928, 0.3921, 0.4928, 0.3903, 0.4928, 0.3939, 0.4928, 0.3946, 0.4928, 0.3946, 0.4928, 0.3939, 0.4928, 0.3939, 0.4928, 0.3921, 0.4928, 0.3921, 0.4928, 0.3939, 0.4928, 0.3939, 0.4928, 0.3921, 0.4928, 0.3903, 0.4928, 0.3895, 0.4928, 0.3903, 0.4928, 0.3921, 0.4928, 0.3939, 0.4928, 0.3946, 0.4928, 0.3939, 0.4928, 0.3946, 0.4928, 0.3946, 0.4928, 0.3939, 0.4928, 0.3939, 0.4928, 0.3921, 0.4928, 0.3921, 0.4928, 0.3939, 0.4928, 0.3921, 0.4928, 0.3903, 0.4928, 0.3903, 0.4928, 0.3921, 0.4928, 0.3895, 0.4928, 0.3903, 0.4928, 0.3903, 0.4928, 0.3895, 0.4928, 0.3921, 0.4928, 0.3939, 0.4928, 0.3939, 0.4928, 0.3921, 0.4928, 0.3946, 0.4928, 0.3939, 0.4928, 0.3939, 0.4928, 0.3946, 0.4928, 0.3903, 0.4928, 0.3895, 0.4928, 0.3895, 0.4928, 0.3903, 0.4928, 0.3921, 0.4693, 0.3921, 0.4928, 0.3939, 0.4928, 0.3939, 0.4693, 0.3939, 0.4693, 0.3939, 0.4928, 0.3946, 0.4928, 0.3946, 0.4693, 0.3946, 0.4693, 0.3946, 0.4928, 0.3939, 0.4928, 0.3939, 0.4693, 0.3939, 0.4693, 0.3939, 0.4928, 0.3921, 0.4928, 0.3921, 0.4693, 0.3921, 0.4693, 0.3921, 0.4928, 0.3903, 0.4928, 0.3903, 0.4693, 0.3903, 0.4693, 0.3903, 0.4928, 0.3895, 0.4928, 0.3895, 0.4693, 0.3939, 0.4928, 0.3946, 0.4928, 0.3946, 0.4928, 0.3939, 0.4928, 0.3895, 0.4693, 0.3895, 0.4928, 0.3903, 0.4928, 0.3903, 0.4693, 0.3903, 0.4693, 0.3903, 0.4928, 0.3921, 0.4928, 0.3921, 0.4693, 0.3903, 0.4928, 0.3895, 0.4928, 0.3895, 0.4928, 0.3903, 0.4928, 0.3895, 0.4928, 0.3903, 0.4928, 0.3903, 0.4928, 0.3895, 0.4928, 0.3921, 0.4928, 0.3939, 0.4928, 0.3939, 0.4928, 0.3921, 0.4928, 0.3903, 0.4928, 0.3895, 0.4928, 0.3895, 0.4928, 0.3903, 0.4928, 0.3946, 0.4928, 0.3939, 0.4928, 0.3939, 0.4928, 0.3946, 0.4928, 0.3903, 0.4928, 0.3921, 0.4928, 0.3921, 0.4928, 0.3903, 0.4928, 0.3921, 0.4928, 0.3903, 0.4928, 0.3903, 0.4928, 0.3921, 0.4928, 0.3939, 0.4928, 0.3921, 0.4928, 0.3921, 0.4928, 0.3939, 0.4928, 0.3921, 0.4928, 0.3939, 0.4928, 0.3939, 0.4928, 0.3921, 0.4928, 0.3903, 0.4928, 0.3921, 0.4928, 0.3921, 0.4928, 0.3903, 0.4928, 0.3939, 0.4928, 0.3946, 0.4928, 0.3946, 0.4928, 0.3939, 0.4928, 0.3939, 0.4928, 0.3921, 0.4928, 0.3921, 0.4928, 0.3939, 0.4928, 0.3921, 0.4928, 0.3903, 0.4928, 0.3903, 0.4928, 0.3921, 0.4928, 0.3895, 0.4928, 0.3903, 0.4928, 0.3903, 0.4928, 0.3895, 0.4928, 0.3921, 0.4928, 0.3939, 0.4928, 0.3939, 0.4928, 0.3921, 0.4928, 0.3946, 0.4928, 0.3939, 0.4928, 0.3939, 0.4928, 0.3946, 0.4928, 0.3921, 0.4928, 0.3903, 0.4928, 0.3903, 0.4928, 0.3921, 0.4928, 0.3946, 0.4928, 0.3939, 0.4928, 0.3939, 0.4928, 0.3946, 0.4928, 0.3903, 0.4928, 0.3895, 0.4928, 0.3895, 0.4928, 0.3903, 0.4928, 0.3903, 0.4928, 0.3921, 0.4928, 0.3921, 0.4928, 0.3903, 0.4928, 0.3939, 0.4928, 0.3946, 0.4928, 0.3946, 0.4928, 0.3939, 0.4928, 0.3939, 0.4928, 0.3921, 0.4928, 0.3921, 0.4928, 0.3939, 0.4928, 0.3921, 0.4928, 0.3903, 0.4928, 0.3903, 0.4928, 0.3921, 0.4928, 0.3895, 0.4928, 0.3903, 0.4928, 0.3903, 0.4928, 0.3895, 0.4928, 0.3903, 0.4928, 0.3921, 0.4928, 0.3921, 0.4928, 0.3903, 0.4928, 0.3895, 0.4928, 0.3903, 0.4928, 0.3903, 0.4928, 0.3895, 0.4928, 0.3921, 0.4928, 0.3939, 0.4928, 0.3939, 0.4928, 0.3921, 0.4928, 0.3946, 0.4928, 0.3939, 0.4928, 0.3939, 0.4928, 0.3946, 0.4928, 0.3903, 0.4928, 0.3895, 0.4928, 0.3895, 0.4928, 0.3903, 0.4928, 0.3903, 0.4928, 0.3921, 0.4928, 0.3921, 0.4928, 0.3903, 0.4928, 0.3939, 0.4928, 0.3946, 0.4928, 0.3946, 0.4928, 0.3939, 0.4928, 0.3939, 0.4928, 0.3921, 0.4928, 0.3921, 0.4928, 0.3939, 0.4928, 0.3939, 0.4928, 0.3921, 0.4928, 0.3903, 0.4928, 0.3895, 0.4928, 0.3903, 0.4928, 0.3921, 0.4928, 0.3939, 0.4928, 0.3946, 0.4928, 0.3939, 0.4928, 0.3946, 0.4928, 0.3946, 0.4928, 0.3939, 0.4928, 0.3939, 0.4928, 0.3921, 0.4928, 0.3921, 0.4928, 0.3939, 0.4928, 0.3921, 0.4928, 0.3903, 0.4928, 0.3903, 0.4928, 0.3921, 0.4928, 0.3895, 0.4928, 0.3903, 0.4928, 0.3903, 0.4928, 0.3895, 0.4928, 0.3921, 0.4928, 0.3939, 0.4928, 0.3939, 0.4928, 0.3921, 0.4928, 0.3946, 0.4928, 0.3939, 0.4928, 0.3939, 0.4928, 0.3946, 0.4928, 0.3903, 0.4928, 0.3895, 0.4928, 0.3895, 0.4928, 0.3903, 0.4928, 0.3895, 0.4693, 0.3903, 0.4693, 0.3903, 0.4693, 0.3895, 0.4693, 0.3939, 0.4693, 0.3921, 0.4693, 0.3921, 0.4693, 0.3939, 0.4693, 0.3921, 0.4693, 0.3921, 0.4928, 0.3939, 0.4928, 0.3939, 0.4693, 0.3939, 0.4693, 0.3939, 0.4928, 0.3946, 0.4928, 0.3946, 0.4693, 0.3946, 0.4693, 0.3946, 0.4928, 0.3939, 0.4928, 0.3939, 0.4693, 0.3939, 0.4693, 0.3939, 0.4928, 0.3921, 0.4928, 0.3921, 0.4693, 0.3921, 0.4693, 0.3921, 0.4928, 0.3903, 0.4928, 0.3903, 0.4693, 0.3903, 0.4693, 0.3903, 0.4928, 0.3895, 0.4928, 0.3895, 0.4693, 0.3939, 0.4928, 0.3946, 0.4928, 0.3946, 0.4928, 0.3939, 0.4928, 0.3895, 0.4693, 0.3895, 0.4928, 0.3903, 0.4928, 0.3903, 0.4693, 0.3903, 0.4693, 0.3903, 0.4928, 0.3921, 0.4928, 0.3921, 0.4693, 0.3939, 0.4693, 0.3921, 0.4693, 0.3921, 0.4693, 0.3939, 0.4693, 0.3903, 0.4928, 0.3895, 0.4928, 0.3895, 0.4928, 0.3903, 0.4928, 0.3895, 0.4928, 0.3903, 0.4928, 0.3903, 0.4928, 0.3895, 0.4928, 0.3921, 0.4928, 0.3939, 0.4928, 0.3939, 0.4928, 0.3921, 0.4928, 0.3903, 0.4928, 0.3895, 0.4928, 0.3895, 0.4928, 0.3903, 0.4928, 0.3946, 0.4928, 0.3939, 0.4928, 0.3939, 0.4928, 0.3946, 0.4928, 0.3903, 0.4928, 0.3921, 0.4928, 0.3921, 0.4928, 0.3903, 0.4928, 0.3921, 0.4928, 0.3903, 0.4928, 0.3903, 0.4928, 0.3921, 0.4928, 0.3939, 0.4928, 0.3921, 0.4928, 0.3921, 0.4928, 0.3939, 0.4928, 0.3921, 0.4928, 0.3939, 0.4928, 0.3939, 0.4928, 0.3921, 0.4928, 0.3903, 0.4928, 0.3921, 0.4928, 0.3921, 0.4928, 0.3903, 0.4928, 0.3939, 0.4928, 0.3946, 0.4928, 0.3946, 0.4928, 0.3939, 0.4928, 0.3939, 0.4928, 0.3921, 0.4928, 0.3921, 0.4928, 0.3939, 0.4928, 0.3921, 0.4928, 0.3903, 0.4928, 0.3903, 0.4928, 0.3921, 0.4928, 0.3895, 0.4928, 0.3903, 0.4928, 0.3903, 0.4928, 0.3895, 0.4928, 0.3921, 0.4928, 0.3939, 0.4928, 0.3939, 0.4928, 0.3921, 0.4928, 0.3946, 0.4928, 0.3939, 0.4928, 0.3939, 0.4928, 0.3946, 0.4928, 0.3921, 0.4928, 0.3903, 0.4928, 0.3903, 0.4928, 0.3921, 0.4928, 0.3946, 0.4928, 0.3939, 0.4928, 0.3939, 0.4928, 0.3946, 0.4928, 0.3903, 0.4928, 0.3895, 0.4928, 0.3895, 0.4928, 0.3903, 0.4928, 0.3903, 0.4928, 0.3921, 0.4928, 0.3921, 0.4928, 0.3903, 0.4928, 0.3939, 0.4928, 0.3946, 0.4928, 0.3946, 0.4928, 0.3939, 0.4928, 0.3939, 0.4928, 0.3921, 0.4928, 0.3921, 0.4928, 0.3939, 0.4928, 0.3921, 0.4928, 0.3903, 0.4928, 0.3903, 0.4928, 0.3921, 0.4928, 0.3895, 0.4928, 0.3903, 0.4928, 0.3903, 0.4928, 0.3895, 0.4928, 0.3903, 0.4928, 0.3921, 0.4928, 0.3921, 0.4928, 0.3903, 0.4928, 0.3895, 0.4928, 0.3903, 0.4928, 0.3903, 0.4928, 0.3895, 0.4928, 0.3921, 0.4928, 0.3939, 0.4928, 0.3939, 0.4928, 0.3921, 0.4928, 0.3946, 0.4928, 0.3939, 0.4928, 0.3939, 0.4928, 0.3946, 0.4928, 0.3903, 0.4928, 0.3895, 0.4928, 0.3895, 0.4928, 0.3903, 0.4928, 0.3903, 0.4928, 0.3921, 0.4928, 0.3921, 0.4928, 0.3903, 0.4928, 0.3939, 0.4928, 0.3946, 0.4928, 0.3946, 0.4928, 0.3939, 0.4928, 0.3939, 0.4928, 0.3921, 0.4928, 0.3921, 0.4928, 0.3939, 0.4928, 0.3939, 0.4928, 0.3921, 0.4928, 0.3903, 0.4928, 0.3895, 0.4928, 0.3903, 0.4928, 0.3921, 0.4928, 0.3939, 0.4928, 0.3946, 0.4928, 0.3939, 0.4928, 0.3946, 0.4928, 0.3946, 0.4928, 0.3939, 0.4928, 0.3939, 0.4928, 0.3921, 0.4928, 0.3921, 0.4928, 0.3939, 0.4928, 0.3921, 0.4928, 0.3903, 0.4928, 0.3903, 0.4928, 0.3921, 0.4928, 0.3895, 0.4928, 0.3903, 0.4928, 0.3903, 0.4928, 0.3895, 0.4928, 0.3921, 0.4928, 0.3939, 0.4928, 0.3939, 0.4928, 0.3921, 0.4928, 0.3946, 0.4928, 0.3939, 0.4928, 0.3939, 0.4928, 0.3946, 0.4928, 0.3903, 0.4928, 0.3895, 0.4928, 0.3895, 0.4928, 0.3903, 0.4928, 0.3921, 0.4693, 0.3921, 0.4928, 0.3939, 0.4928, 0.3939, 0.4693, 0.3939, 0.4693, 0.3939, 0.4928, 0.3946, 0.4928, 0.3946, 0.4693, 0.3946, 0.4693, 0.3946, 0.4928, 0.3939, 0.4928, 0.3939, 0.4693, 0.3939, 0.4693, 0.3939, 0.4928, 0.3921, 0.4928, 0.3921, 0.4693, 0.3921, 0.4693, 0.3921, 0.4928, 0.3903, 0.4928, 0.3903, 0.4693, 0.3903, 0.4693, 0.3903, 0.4928, 0.3895, 0.4928, 0.3895, 0.4693, 0.3939, 0.4928, 0.3946, 0.4928, 0.3946, 0.4928, 0.3939, 0.4928, 0.3895, 0.4693, 0.3895, 0.4928, 0.3903, 0.4928, 0.3903, 0.4693, 0.3903, 0.4693, 0.3903, 0.4928, 0.3921, 0.4928, 0.3921, 0.4693, 0.3946, 0.4693, 0.3939, 0.4693, 0.3939, 0.4693, 0.3946, 0.4693, 0.3903, 0.4928, 0.3895, 0.4928, 0.3895, 0.4928, 0.3903, 0.4928, 0.3895, 0.4928, 0.3903, 0.4928, 0.3903, 0.4928, 0.3895, 0.4928, 0.3921, 0.4928, 0.3939, 0.4928, 0.3939, 0.4928, 0.3921, 0.4928, 0.3903, 0.4928, 0.3895, 0.4928, 0.3895, 0.4928, 0.3903, 0.4928, 0.3946, 0.4928, 0.3939, 0.4928, 0.3939, 0.4928, 0.3946, 0.4928, 0.3903, 0.4928, 0.3921, 0.4928, 0.3921, 0.4928, 0.3903, 0.4928, 0.3921, 0.4928, 0.3903, 0.4928, 0.3903, 0.4928, 0.3921, 0.4928, 0.3939, 0.4928, 0.3921, 0.4928, 0.3921, 0.4928, 0.3939, 0.4928, 0.3921, 0.4928, 0.3939, 0.4928, 0.3939, 0.4928, 0.3921, 0.4928, 0.3903, 0.4928, 0.3921, 0.4928, 0.3921, 0.4928, 0.3903, 0.4928, 0.3939, 0.4928, 0.3946, 0.4928, 0.3946, 0.4928, 0.3939, 0.4928, 0.3939, 0.4928, 0.3921, 0.4928, 0.3921, 0.4928, 0.3939, 0.4928, 0.3921, 0.4928, 0.3903, 0.4928, 0.3903, 0.4928, 0.3921, 0.4928, 0.3895, 0.4928, 0.3903, 0.4928, 0.3903, 0.4928, 0.3895, 0.4928, 0.3921, 0.4928, 0.3939, 0.4928, 0.3939, 0.4928, 0.3921, 0.4928, 0.3946, 0.4928, 0.3939, 0.4928, 0.3939, 0.4928, 0.3946, 0.4928, 0.3921, 0.4928, 0.3903, 0.4928, 0.3903, 0.4928, 0.3921, 0.4928, 0.3946, 0.4928, 0.3939, 0.4928, 0.3939, 0.4928, 0.3946, 0.4928, 0.3903, 0.4928, 0.3895, 0.4928, 0.3895, 0.4928, 0.3903, 0.4928, 0.3903, 0.4928, 0.3921, 0.4928, 0.3921, 0.4928, 0.3903, 0.4928, 0.3939, 0.4928, 0.3946, 0.4928, 0.3946, 0.4928, 0.3939, 0.4928, 0.3939, 0.4928, 0.3921, 0.4928, 0.3921, 0.4928, 0.3939, 0.4928, 0.3921, 0.4928, 0.3903, 0.4928, 0.3903, 0.4928, 0.3921, 0.4928, 0.3895, 0.4928, 0.3903, 0.4928, 0.3903, 0.4928, 0.3895, 0.4928, 0.3903, 0.4928, 0.3921, 0.4928, 0.3921, 0.4928, 0.3903, 0.4928, 0.3895, 0.4928, 0.3903, 0.4928, 0.3903, 0.4928, 0.3895, 0.4928, 0.3921, 0.4928, 0.3939, 0.4928, 0.3939, 0.4928, 0.3921, 0.4928, 0.3946, 0.4928, 0.3939, 0.4928, 0.3939, 0.4928, 0.3946, 0.4928, 0.3903, 0.4928, 0.3895, 0.4928, 0.3895, 0.4928, 0.3903, 0.4928, 0.3903, 0.4928, 0.3921, 0.4928, 0.3921, 0.4928, 0.3903, 0.4928, 0.3939, 0.4928, 0.3946, 0.4928, 0.3946, 0.4928, 0.3939, 0.4928, 0.3939, 0.4928, 0.3921, 0.4928, 0.3921, 0.4928, 0.3939, 0.4928, 0.3939, 0.4928, 0.3921, 0.4928, 0.3903, 0.4928, 0.3895, 0.4928, 0.3903, 0.4928, 0.3921, 0.4928, 0.3939, 0.4928, 0.3946, 0.4928, 0.3939, 0.4928, 0.3946, 0.4928, 0.3946, 0.4928, 0.3939, 0.4928, 0.3939, 0.4928, 0.3921, 0.4928, 0.3921, 0.4928, 0.3939, 0.4928, 0.3921, 0.4928, 0.3903, 0.4928, 0.3903, 0.4928, 0.3921, 0.4928, 0.3895, 0.4928, 0.3903, 0.4928, 0.3903, 0.4928, 0.3895, 0.4928, 0.3921, 0.4928, 0.3939, 0.4928, 0.3939, 0.4928, 0.3921, 0.4928, 0.3946, 0.4928, 0.3939, 0.4928, 0.3939, 0.4928, 0.3946, 0.4928, 0.3903, 0.4928, 0.3895, 0.4928, 0.3895, 0.4928, 0.3903, 0.4928, 0.3903, 0.4693, 0.3921, 0.4693, 0.3921, 0.4693, 0.3903, 0.4693, 0.3921, 0.4693, 0.3903, 0.4693, 0.3903, 0.4693, 0.3921, 0.4693, 0.3939, 0.4693, 0.3921, 0.4693, 0.3921, 0.4693, 0.3939, 0.4693, 0.3921, 0.4693, 0.3939, 0.4693, 0.3939, 0.4693, 0.3921, 0.4693, 0.3903, 0.4693, 0.3895, 0.4693, 0.3895, 0.4693, 0.3903, 0.4693, 0.3921, 0.4693, 0.3903, 0.4693, 0.3903, 0.4693, 0.3921, 0.4693, 0.3921, 0.4693, 0.3939, 0.4693, 0.3939, 0.4693, 0.3921, 0.4693, 0.3939, 0.4693, 0.3946, 0.4693, 0.3946, 0.4693, 0.3939, 0.4693, 0.3895, 0.4693, 0.3903, 0.4693, 0.3903, 0.4693, 0.3895, 0.4693, 0.3903, 0.4693, 0.3895, 0.4693, 0.3895, 0.4693, 0.3903, 0.4693, 0.3946, 0.4693, 0.3939, 0.4693, 0.3939, 0.4693, 0.3946, 0.4693, 0.3939, 0.4693, 0.3946, 0.4693, 0.3946, 0.4693, 0.3939, 0.4693, 0.3903, 0.4693, 0.3921, 0.4693, 0.3921, 0.4693, 0.3903, 0.4693, 0.3921, 0.4693, 0.3903, 0.4693, 0.3903, 0.4693, 0.3921, 0.4693, 0.3903, 0.4693, 0.3895, 0.4693, 0.3895, 0.4693, 0.3903, 0.4693, 0.3895, 0.4693, 0.3903, 0.4693, 0.3903, 0.4693, 0.3895, 0.4693, 0.3903, 0.4693, 0.3921, 0.4693, 0.3921, 0.4693, 0.3903, 0.4693, 0.3921, 0.4693, 0.3939, 0.4693, 0.3939, 0.4693, 0.3921, 0.4693, 0.3939, 0.4693, 0.3946, 0.4693, 0.3946, 0.4693, 0.3939, 0.4693, 0.3946, 0.4693, 0.3939, 0.4693, 0.3939, 0.4693, 0.3946, 0.4693, 0.3939, 0.4693, 0.3921, 0.4693, 0.3921, 0.4693, 0.3939, 0.4693, 0.3921, 0.4693, 0.3903, 0.4693, 0.3903, 0.4693, 0.3921, 0.4693, 0.3903, 0.4693, 0.3895, 0.4693, 0.3895, 0.4693, 0.3903, 0.4693, 0.3921, 0.4693, 0.3939, 0.4693, 0.3939, 0.4693, 0.3921, 0.4693, 0.3895, 0.4693, 0.3903, 0.4693, 0.3903, 0.4693, 0.3895, 0.4693, 0.3939, 0.4693, 0.3946, 0.4693, 0.3946, 0.4693, 0.3939, 0.4693, 0.3903, 0.4693, 0.3921, 0.4693, 0.3921, 0.4693, 0.3903, 0.4693, 0.3946, 0.4693, 0.3939, 0.4693, 0.3939, 0.4693, 0.3946, 0.4693, 0.3946, 0.4693, 0.3939, 0.4693, 0.3939, 0.4693, 0.3946, 0.4693, 0.3903, 0.4693, 0.3921, 0.4693, 0.3921, 0.4693, 0.3903, 0.4693, 0.3939, 0.4693, 0.3946, 0.4693, 0.3946, 0.4693, 0.3939, 0.4693, 0.3895, 0.4693, 0.3903, 0.4693, 0.3903, 0.4693, 0.3895, 0.4693, 0.3921, 0.4693, 0.3939, 0.4693, 0.3939, 0.4693, 0.3921, 0.4693, 0.3903, 0.4693, 0.3895, 0.4693, 0.3895, 0.4693, 0.3903, 0.4693, 0.3921, 0.4693, 0.3903, 0.4693, 0.3903, 0.4693, 0.3921, 0.4693, 0.3939, 0.4693, 0.3921, 0.4693, 0.3921, 0.4693, 0.3939, 0.4693, 0.3946, 0.4693, 0.3939, 0.4693, 0.3939, 0.4693, 0.3946, 0.4693, 0.3939, 0.4693, 0.3946, 0.4693, 0.3946, 0.4693, 0.3939, 0.4693, 0.3921, 0.4693, 0.3939, 0.4693, 0.3939, 0.4693, 0.3921, 0.4693, 0.3903, 0.4693, 0.3921, 0.4693, 0.3921, 0.4693, 0.3903, 0.4693, 0.3895, 0.4693, 0.3903, 0.4693, 0.3903, 0.4693, 0.3895, 0.4693, 0.3903, 0.4693, 0.3895, 0.4693, 0.3895, 0.4693, 0.3903, 0.4693, 0.3921, 0.4693, 0.3903, 0.4693, 0.3903, 0.4693, 0.3921, 0.4693, 0.3903, 0.4693, 0.3921, 0.4693, 0.3921, 0.4693, 0.3903, 0.4693, 0.3939, 0.4693, 0.3946, 0.4693, 0.3946, 0.4693, 0.3939, 0.4693, 0.3946, 0.4693, 0.3939, 0.4693, 0.3939, 0.4693, 0.3946, 0.4693, 0.3903, 0.4693, 0.3895, 0.4693, 0.3895, 0.4693, 0.3903, 0.4693, 0.3895, 0.4693, 0.3903, 0.4693, 0.3903, 0.4693, 0.3895, 0.4693, 0.3939, 0.4693, 0.3946, 0.4693, 0.3946, 0.4693, 0.3939, 0.4693, 0.3921, 0.4693, 0.3939, 0.4693, 0.3939, 0.4693, 0.3921, 0.4693, 0.3921, 0.4693, 0.3903, 0.4693, 0.3903, 0.4693, 0.3921, 0.4693, 0.3903, 0.4693, 0.3895, 0.4693, 0.3895, 0.4693, 0.3903, 0.4693, 0.3921, 0.4693, 0.3939, 0.4693, 0.3939, 0.4693, 0.3921, 0.4693, 0.3939, 0.4693, 0.3921, 0.4693, 0.3921, 0.4693, 0.3939, 0.4693, 0.3921, 0.4693, 0.3903, 0.4693, 0.3903, 0.4693, 0.3921, 0.4693, 0.3903, 0.4693, 0.3921, 0.4693, 0.3921, 0.4693, 0.3903, 0.4693, 0.3946, 0.4693, 0.3939, 0.4693, 0.3939, 0.4693, 0.3946, 0.4693, 0.3939, 0.4693, 0.3921, 0.4693, 0.3921, 0.4693, 0.3939, 0.4693, 0.3939, 0.4693, 0.3921, 0.4693, 0.3921, 0.4693, 0.3939, 0.4693, 0.3895, 0.4693, 0.3903, 0.4693, 0.3903, 0.4693, 0.3895, 0.4693, 0.3895, 0.4693, 0.3903, 0.4693, 0.3903, 0.4693, 0.3895, 0.4693, 0.3903, 0.4928, 0.3895, 0.4928, 0.3895, 0.4928, 0.3903, 0.4928, 0.3946, 0.4928, 0.3939, 0.4928, 0.3939, 0.4928, 0.3946, 0.4928, 0.3921, 0.4928, 0.3939, 0.4928, 0.3939, 0.4928, 0.3921, 0.4928, 0.3895, 0.4928, 0.3903, 0.4928, 0.3903, 0.4928, 0.3895, 0.4928, 0.3921, 0.4928, 0.3903, 0.4928, 0.3903, 0.4928, 0.3921, 0.4928, 0.3939, 0.4928, 0.3921, 0.4928, 0.3921, 0.4928, 0.3939, 0.4928, 0.3939, 0.4928, 0.3946, 0.4928, 0.3946, 0.4928, 0.3939, 0.4928, 0.3939, 0.4928, 0.3921, 0.4928, 0.3903, 0.4928, 0.3895, 0.4928, 0.3903, 0.4928, 0.3921, 0.4928, 0.3939, 0.4928, 0.3946, 0.4928, 0.3939, 0.4928, 0.3921, 0.4928, 0.3921, 0.4928, 0.3939, 0.4928, 0.3939, 0.4928, 0.3946, 0.4928, 0.3946, 0.4928, 0.3939, 0.4928, 0.3903, 0.4928, 0.3921, 0.4928, 0.3921, 0.4928, 0.3903, 0.4928, 0.3903, 0.4928, 0.3895, 0.4928, 0.3895, 0.4928, 0.3903, 0.4928, 0.3946, 0.4928, 0.3939, 0.4928, 0.3939, 0.4928, 0.3946, 0.4928, 0.3921, 0.4928, 0.3939, 0.4928, 0.3939, 0.4928, 0.3921, 0.4928, 0.3895, 0.4928, 0.3903, 0.4928, 0.3903, 0.4928, 0.3895, 0.4928, 0.3903, 0.4928, 0.3921, 0.4928, 0.3921, 0.4928, 0.3903, 0.4928, 0.3895, 0.4928, 0.3903, 0.4928, 0.3903, 0.4928, 0.3895, 0.4928, 0.3921, 0.4928, 0.3903, 0.4928, 0.3903, 0.4928, 0.3921, 0.4928, 0.3939, 0.4928, 0.3921, 0.4928, 0.3921, 0.4928, 0.3939, 0.4928, 0.3939, 0.4928, 0.3946, 0.4928, 0.3946, 0.4928, 0.3939, 0.4928, 0.3903, 0.4928, 0.3921, 0.4928, 0.3921, 0.4928, 0.3903, 0.4928, 0.3903, 0.4928, 0.3895, 0.4928, 0.3895, 0.4928, 0.3903, 0.4928, 0.3946, 0.4928, 0.3939, 0.4928, 0.3939, 0.4928, 0.3946, 0.4928, 0.3921, 0.4928, 0.3903, 0.4928, 0.3903, 0.4928, 0.3921, 0.4928, 0.3946, 0.4928, 0.3939, 0.4928, 0.3939, 0.4928, 0.3946, 0.4928, 0.3921, 0.4928, 0.3939, 0.4928, 0.3939, 0.4928, 0.3921, 0.4928, 0.3895, 0.4928, 0.3903, 0.4928, 0.3903, 0.4928, 0.3895, 0.4928, 0.3921, 0.4928, 0.3903, 0.4928, 0.3903, 0.4928, 0.3921, 0.4928, 0.3939, 0.4928, 0.3921, 0.4928, 0.3921, 0.4928, 0.3939, 0.4928, 0.3939, 0.4928, 0.3946, 0.4928, 0.3946, 0.4928, 0.3939, 0.4928, 0.3903, 0.4928, 0.3921, 0.4928, 0.3921, 0.4928, 0.3903, 0.4928, 0.3921, 0.4928, 0.3939, 0.4928, 0.3939, 0.4928, 0.3921, 0.4928, 0.3939, 0.4928, 0.3921, 0.4928, 0.3921, 0.4928, 0.3939, 0.4928, 0.3921, 0.4928, 0.3903, 0.4928, 0.3903, 0.4928, 0.3921, 0.4928, 0.3903, 0.4928, 0.3921, 0.4928, 0.3921, 0.4928, 0.3903, 0.4928, 0.3946, 0.4928, 0.3939, 0.4928, 0.3939, 0.4928, 0.3946, 0.4928, 0.3903, 0.4928, 0.3895, 0.4928, 0.3895, 0.4928, 0.3903, 0.4928, 0.3921, 0.4928, 0.3939, 0.4928, 0.3939, 0.4928, 0.3921, 0.4928, 0.3895, 0.4928, 0.3903, 0.4928, 0.3903, 0.4928, 0.3895, 0.4928, 0.3903, 0.4928, 0.3895, 0.4928, 0.3895, 0.4928, 0.3903, 0.4928, 0.3903, 0.4693, 0.3903, 0.4928, 0.3921, 0.4928, 0.3921, 0.4693, 0.3895, 0.4693, 0.3895, 0.4928, 0.3903, 0.4928, 0.3903, 0.4693, 0.3939, 0.4693, 0.3921, 0.4693, 0.3921, 0.4693, 0.3939, 0.4693, 0.3939, 0.4928, 0.3946, 0.4928, 0.3946, 0.4928, 0.3939, 0.4928, 0.3903, 0.4693, 0.3903, 0.4928, 0.3895, 0.4928, 0.3895, 0.4693, 0.3939, 0.4693, 0.3921, 0.4693, 0.3921, 0.4693, 0.3939, 0.4693, 0.3921, 0.4693, 0.3921, 0.4928, 0.3903, 0.4928, 0.3903, 0.4693, 0.3946, 0.4693, 0.3939, 0.4693, 0.3939, 0.4693, 0.3946, 0.4693, 0.3939, 0.4693, 0.3939, 0.4928, 0.3921, 0.4928, 0.3921, 0.4693, 0.3946, 0.4693, 0.3946, 0.4928, 0.3939, 0.4928, 0.3939, 0.4693, 0.3903, 0.4693, 0.3921, 0.4693, 0.3921, 0.4693, 0.3903, 0.4693, 0.3939, 0.4693, 0.3939, 0.4928, 0.3946, 0.4928, 0.3946, 0.4693, 0.3921, 0.4693, 0.3921, 0.4928, 0.3939, 0.4928, 0.3939, 0.4693, 0.3903, 0.4928, 0.3895, 0.4928, 0.3895, 0.4928, 0.3903, 0.4928, 0.3946, 0.4928, 0.3939, 0.4928, 0.3939, 0.4928, 0.3946, 0.4928, 0.3921, 0.4693, 0.3903, 0.4693, 0.3903, 0.4693, 0.3921, 0.4693, 0.3939, 0.4693, 0.3921, 0.4693, 0.3921, 0.4693, 0.3939, 0.4693, 0.3921, 0.4693, 0.3939, 0.4693, 0.3939, 0.4693, 0.3921, 0.4693, 0.3921, 0.4928, 0.3939, 0.4928, 0.3939, 0.4928, 0.3921, 0.4928, 0.3895, 0.4928, 0.3903, 0.4928, 0.3903, 0.4928, 0.3895, 0.4928, 0.3921, 0.4928, 0.3903, 0.4928, 0.3903, 0.4928, 0.3921, 0.4928, 0.3939, 0.4928, 0.3921, 0.4928, 0.3921, 0.4928, 0.3939, 0.4928, 0.3939, 0.4928, 0.3946, 0.4928, 0.3946, 0.4928, 0.3939, 0.4928, 0.3939, 0.4928, 0.3921, 0.4928, 0.3903, 0.4928, 0.3895, 0.4928, 0.3903, 0.4928, 0.3921, 0.4928, 0.3939, 0.4928, 0.3946, 0.4928, 0.3939, 0.4928, 0.3921, 0.4928, 0.3921, 0.4928, 0.3939, 0.4928, 0.3939, 0.4928, 0.3946, 0.4928, 0.3946, 0.4928, 0.3939, 0.4928, 0.3903, 0.4693, 0.3895, 0.4693, 0.3895, 0.4693, 0.3903, 0.4693, 0.3921, 0.4693, 0.3903, 0.4693, 0.3903, 0.4693, 0.3921, 0.4693, 0.3903, 0.4928, 0.3921, 0.4928, 0.3921, 0.4928, 0.3903, 0.4928, 0.3921, 0.4693, 0.3939, 0.4693, 0.3939, 0.4693, 0.3921, 0.4693, 0.3903, 0.4928, 0.3895, 0.4928, 0.3895, 0.4928, 0.3903, 0.4928, 0.3946, 0.4928, 0.3939, 0.4928, 0.3939, 0.4928, 0.3946, 0.4928, 0.3921, 0.4928, 0.3939, 0.4928, 0.3939, 0.4928, 0.3921, 0.4928, 0.3939, 0.4693, 0.3946, 0.4693, 0.3946, 0.4693, 0.3939, 0.4693, 0.3895, 0.4928, 0.3903, 0.4928, 0.3903, 0.4928, 0.3895, 0.4928, 0.3903, 0.4928, 0.3921, 0.4928, 0.3921, 0.4928, 0.3903, 0.4928, 0.3895, 0.4693, 0.3903, 0.4693, 0.3903, 0.4693, 0.3895, 0.4693, 0.3903, 0.4693, 0.3895, 0.4693, 0.3895, 0.4693, 0.3903, 0.4693, 0.3895, 0.4928, 0.3903, 0.4928, 0.3903, 0.4928, 0.3895, 0.4928, 0.3921, 0.4928, 0.3903, 0.4928, 0.3903, 0.4928, 0.3921, 0.4928, 0.3939, 0.4928, 0.3921, 0.4928, 0.3921, 0.4928, 0.3939, 0.4928, 0.3939, 0.4928, 0.3946, 0.4928, 0.3946, 0.4928, 0.3939, 0.4928, 0.3903, 0.4928, 0.3921, 0.4928, 0.3921, 0.4928, 0.3903, 0.4928, 0.3903, 0.4928, 0.3895, 0.4928, 0.3895, 0.4928, 0.3903, 0.4928, 0.3946, 0.4693, 0.3939, 0.4693, 0.3939, 0.4693, 0.3946, 0.4693, 0.3939, 0.4693, 0.3946, 0.4693, 0.3946, 0.4693, 0.3939, 0.4693, 0.3903, 0.4693, 0.3921, 0.4693, 0.3921, 0.4693, 0.3903, 0.4693, 0.3921, 0.4693, 0.3903, 0.4693, 0.3903, 0.4693, 0.3921, 0.4693, 0.3946, 0.4928, 0.3939, 0.4928, 0.3939, 0.4928, 0.3946, 0.4928, 0.3921, 0.4928, 0.3903, 0.4928, 0.3903, 0.4928, 0.3921, 0.4928, 0.3946, 0.4928, 0.3939, 0.4928, 0.3939, 0.4928, 0.3946, 0.4928, 0.3903, 0.4693, 0.3895, 0.4693, 0.3895, 0.4693, 0.3903, 0.4693, 0.3921, 0.4928, 0.3939, 0.4928, 0.3939, 0.4928, 0.3921, 0.4928, 0.3895, 0.4928, 0.3903, 0.4928, 0.3903, 0.4928, 0.3895, 0.4928, 0.3895, 0.4693, 0.3903, 0.4693, 0.3903, 0.4693, 0.3895, 0.4693, 0.3921, 0.4928, 0.3903, 0.4928, 0.3903, 0.4928, 0.3921, 0.4928, 0.3939, 0.4928, 0.3921, 0.4928, 0.3921, 0.4928, 0.3939, 0.4928, 0.3903, 0.4693, 0.3921, 0.4693, 0.3921, 0.4693, 0.3903, 0.4693, 0.3939, 0.4928, 0.3946, 0.4928, 0.3946, 0.4928, 0.3939, 0.4928, 0.3903, 0.4928, 0.3921, 0.4928, 0.3921, 0.4928, 0.3903, 0.4928, 0.3921, 0.4693, 0.3939, 0.4693, 0.3939, 0.4693, 0.3921, 0.4693, 0.3921, 0.4928, 0.3939, 0.4928, 0.3939, 0.4928, 0.3921, 0.4928, 0.3939, 0.4928, 0.3921, 0.4928, 0.3921, 0.4928, 0.3939, 0.4928, 0.3939, 0.4693, 0.3946, 0.4693, 0.3946, 0.4693, 0.3939, 0.4693, 0.3921, 0.4928, 0.3903, 0.4928, 0.3903, 0.4928, 0.3921, 0.4928, 0.3903, 0.4928, 0.3921, 0.4928, 0.3921, 0.4928, 0.3903, 0.4928, 0.3946, 0.4693, 0.3939, 0.4693, 0.3939, 0.4693, 0.3946, 0.4693, 0.3946, 0.4928, 0.3939, 0.4928, 0.3939, 0.4928, 0.3946, 0.4928, 0.3903, 0.4928, 0.3895, 0.4928, 0.3895, 0.4928, 0.3903, 0.4928, 0.3921, 0.4928, 0.3939, 0.4928, 0.3939, 0.4928, 0.3921, 0.4928, 0.3939, 0.4693, 0.3921, 0.4693, 0.3921, 0.4693, 0.3939, 0.4693, 0.3895, 0.4928, 0.3903, 0.4928, 0.3903, 0.4928, 0.3895, 0.4928, 0.3903, 0.4928, 0.3895, 0.4928, 0.3895, 0.4928, 0.3903, 0.4928, 0.3903, 0.4693, 0.3903, 0.4928, 0.3921, 0.4928, 0.3921, 0.4693, 0.3921, 0.4693, 0.3903, 0.4693, 0.3903, 0.4693, 0.3921, 0.4693, 0.3895, 0.4693, 0.3895, 0.4928, 0.3903, 0.4928, 0.3903, 0.4693, 0.3939, 0.4928, 0.3946, 0.4928, 0.3946, 0.4928, 0.3939, 0.4928, 0.3903, 0.4693, 0.3903, 0.4928, 0.3895, 0.4928, 0.3895, 0.4693, 0.3903, 0.4693, 0.3895, 0.4693, 0.3895, 0.4693, 0.3903, 0.4693, 0.3921, 0.4693, 0.3939, 0.4693, 0.3939, 0.4693, 0.3921, 0.4693, 0.3921, 0.4693, 0.3921, 0.4928, 0.3903, 0.4928, 0.3903, 0.4693, 0.3939, 0.4693, 0.3939, 0.4928, 0.3921, 0.4928, 0.3921, 0.4693, 0.3895, 0.4693, 0.3903, 0.4693, 0.3903, 0.4693, 0.3895, 0.4693, 0.3939, 0.4693, 0.3946, 0.4693, 0.3946, 0.4693, 0.3939, 0.4693, 0.3946, 0.4693, 0.3946, 0.4928, 0.3939, 0.4928, 0.3939, 0.4693, 0.3939, 0.4693, 0.3939, 0.4928, 0.3946, 0.4928, 0.3946, 0.4693, 0.3903, 0.4693, 0.3921, 0.4693, 0.3921, 0.4693, 0.3903, 0.4693, 0.3946, 0.4693, 0.3939, 0.4693, 0.3939, 0.4693, 0.3946, 0.4693, 0.3921, 0.4693, 0.3921, 0.4928, 0.3939, 0.4928, 0.3939, 0.4693, 0.2342, 0.9697, 0.2342, 0.9697, 0.2342, 0.9697, 0.2342, 0.9697, 0.2342, 0.9697, 0.2342, 0.9697, 0.2342, 0.9697, 0.2342, 0.9697, 0.2342, 0.9697, 0.2342, 0.9697, 0.2342, 0.9697, 0.2342, 0.9697, 0.2342, 0.9697, 0.2342, 0.9697, 0.2342, 0.9697, 0.2342, 0.9697, 0.2342, 0.9697, 0.2342, 0.9697, 0.2342, 0.9697, 0.2342, 0.9697, 0.2342, 0.9697, 0.2342, 0.9494, 0.2342, 0.9494, 0.2342, 0.9697, 0.2124, 0.9505, 0.2124, 0.957, 0.2124, 0.957, 0.2124, 0.9505, 0.2124, 0.957, 0.2124, 0.957, 0.2124, 0.957, 0.2124, 0.957, 0.2124, 0.957, 0.2124, 0.9505, 0.2124, 0.9505, 0.2124, 0.957, 0.2124, 0.9505, 0.2124, 0.9505, 0.2124, 0.9505, 0.2124, 0.9505, 0.2342, 0.9494, 0.2342, 0.9494, 0.2342, 0.9486, 0.2342, 0.9486, 0.2342, 0.9697, 0.2342, 0.9697, 0.2342, 0.9704, 0.2342, 0.9704, 0.2342, 0.9494, 0.2342, 0.9697, 0.2342, 0.9704, 0.2342, 0.9486, 0.2342, 0.9697, 0.2342, 0.9494, 0.2342, 0.9486, 0.2342, 0.9704, 0.5199, 0.4784, 0.5199, 0.4784, 0.5199, 0.4845, 0.5199, 0.4845, 0.2342, 0.9494, 0.2342, 0.9494, 0.2342, 0.9494, 0.2342, 0.9494, 0.2342, 0.9494, 0.2342, 0.9697, 0.2342, 0.9697, 0.2342, 0.9494, 0.2342, 0.9697, 0.2342, 0.9697, 0.2342, 0.9697, 0.2342, 0.9697, 0.2342, 0.9494, 0.2342, 0.9494, 0.2342, 0.9697, 0.2342, 0.9697, 0.2342, 0.9494, 0.2342, 0.9697, 0.2342, 0.9697, 0.2342, 0.9494, 0.2342, 0.9697, 0.2342, 0.9697, 0.2342, 0.9697, 0.2342, 0.9697, 0.2342, 0.9494, 0.2342, 0.9494, 0.2342, 0.9494, 0.2342, 0.9494, 0.2342, 0.9494, 0.2342, 0.9697, 0.2342, 0.9697, 0.2342, 0.9494, 0.2342, 0.9697, 0.2342, 0.9697, 0.2342, 0.9697, 0.2342, 0.9697, 0.2342, 0.9697, 0.2342, 0.9697, 0.2342, 0.9697, 0.2342, 0.9697, 0.2342, 0.9697, 0.2342, 0.9697, 0.2342, 0.9697, 0.2342, 0.9697, 0.2342, 0.9697, 0.2342, 0.9697, 0.2342, 0.9697, 0.2342, 0.9697, 0.2342, 0.9697, 0.2342, 0.9697, 0.2342, 0.9697, 0.2342, 0.9697, 0.2342, 0.9697, 0.2342, 0.9494, 0.2342, 0.9494, 0.2342, 0.9697, 0.2124, 0.9505, 0.2124, 0.957, 0.2124, 0.957, 0.2124, 0.9505, 0.2124, 0.957, 0.2124, 0.957, 0.2124, 0.957, 0.2124, 0.957, 0.2124, 0.957, 0.2124, 0.9505, 0.2124, 0.9505, 0.2124, 0.957, 0.2124, 0.9505, 0.2124, 0.9505, 0.2124, 0.9505, 0.2124, 0.9505, 0.2342, 0.9494, 0.2342, 0.9494, 0.2342, 0.9486, 0.2342, 0.9486, 0.2342, 0.9697, 0.2342, 0.9697, 0.2342, 0.9704, 0.2342, 0.9704, 0.2342, 0.9494, 0.2342, 0.9697, 0.2342, 0.9704, 0.2342, 0.9486, 0.2342, 0.9697, 0.2342, 0.9494, 0.2342, 0.9486, 0.2342, 0.9704, 0.5199, 0.4784, 0.5199, 0.4784, 0.5199, 0.4845, 0.5199, 0.4845, 0.2342, 0.9494, 0.2342, 0.9494, 0.2342, 0.9494, 0.2342, 0.9494, 0.2342, 0.9494, 0.2342, 0.9697, 0.2342, 0.9697, 0.2342, 0.9494, 0.2342, 0.9697, 0.2342, 0.9697, 0.2342, 0.9697, 0.2342, 0.9697, 0.2342, 0.9494, 0.2342, 0.9494, 0.2342, 0.9697, 0.2342, 0.9697, 0.2342, 0.9494, 0.2342, 0.9697, 0.2342, 0.9697, 0.2342, 0.9494, 0.2342, 0.9697, 0.2342, 0.9697, 0.2342, 0.9697, 0.2342, 0.9697, 0.2342, 0.9494, 0.2342, 0.9494, 0.2342, 0.9494, 0.2342, 0.9494, 0.2342, 0.9494, 0.2342, 0.9697, 0.2342, 0.9697, 0.2342, 0.9494, 0.2342, 0.9697, 0.2342, 0.9697, 0.2342, 0.9697, 0.2342, 0.9697, 0.2342, 0.9697, 0.2342, 0.9697, 0.2342, 0.9697, 0.2342, 0.9697, 0.2342, 0.9697, 0.2342, 0.9697, 0.2342, 0.9697, 0.2342, 0.9697, 0.2342, 0.9697, 0.2342, 0.9697, 0.2342, 0.9697, 0.2342, 0.9697, 0.2342, 0.9697, 0.2342, 0.9697, 0.2342, 0.9697, 0.2342, 0.9697, 0.2342, 0.9697, 0.2342, 0.9494, 0.2342, 0.9494, 0.2342, 0.9697, 0.2124, 0.9505, 0.2124, 0.957, 0.2124, 0.957, 0.2124, 0.9505, 0.2124, 0.957, 0.2124, 0.957, 0.2124, 0.957, 0.2124, 0.957, 0.2124, 0.957, 0.2124, 0.9505, 0.2124, 0.9505, 0.2124, 0.957, 0.2124, 0.9505, 0.2124, 0.9505, 0.2124, 0.9505, 0.2124, 0.9505, 0.2342, 0.9494, 0.2342, 0.9494, 0.2342, 0.9486, 0.2342, 0.9486, 0.2342, 0.9697, 0.2342, 0.9697, 0.2342, 0.9704, 0.2342, 0.9704, 0.2342, 0.9494, 0.2342, 0.9697, 0.2342, 0.9704, 0.2342, 0.9486, 0.2342, 0.9697, 0.2342, 0.9494, 0.2342, 0.9486, 0.2342, 0.9704, 0.4099, 0.4637, 0.4099, 0.4637, 0.4099, 0.4697, 0.4099, 0.4697, 0.2342, 0.9494, 0.2342, 0.9494, 0.2342, 0.9494, 0.2342, 0.9494, 0.2342, 0.9494, 0.2342, 0.9697, 0.2342, 0.9697, 0.2342, 0.9494, 0.2342, 0.9697, 0.2342, 0.9697, 0.2342, 0.9697, 0.2342, 0.9697, 0.2342, 0.9494, 0.2342, 0.9494, 0.2342, 0.9697, 0.2342, 0.9697, 0.2342, 0.9494, 0.2342, 0.9697, 0.2342, 0.9697, 0.2342, 0.9494, 0.2342, 0.9697, 0.2342, 0.9697, 0.2342, 0.9697, 0.2342, 0.9697, 0.2342, 0.9494, 0.2342, 0.9494, 0.2342, 0.9494, 0.2342, 0.9494, 0.2342, 0.9494, 0.2342, 0.9697, 0.2342, 0.9697, 0.2342, 0.9494, 0.2342, 0.9697, 0.2342, 0.9697, 0.2342, 0.9697, 0.2342, 0.9697, 0.2342, 0.9697, 0.2342, 0.9697, 0.2342, 0.9697, 0.2342, 0.9697, 0.2342, 0.9697, 0.2342, 0.9697, 0.2342, 0.9697, 0.2342, 0.9697, 0.2342, 0.9697, 0.2342, 0.9697, 0.2342, 0.9697, 0.2342, 0.9697, 0.2342, 0.9697, 0.2342, 0.9697, 0.2342, 0.9697, 0.2342, 0.9697, 0.2342, 0.9697, 0.2342, 0.9494, 0.2342, 0.9494, 0.2342, 0.9697, 0.2124, 0.9505, 0.2124, 0.957, 0.2124, 0.957, 0.2124, 0.9505, 0.2124, 0.957, 0.2124, 0.957, 0.2124, 0.957, 0.2124, 0.957, 0.2124, 0.957, 0.2124, 0.9505, 0.2124, 0.9505, 0.2124, 0.957, 0.2124, 0.9505, 0.2124, 0.9505, 0.2124, 0.9505, 0.2124, 0.9505, 0.2342, 0.9494, 0.2342, 0.9494, 0.2342, 0.9486, 0.2342, 0.9486, 0.2342, 0.9697, 0.2342, 0.9697, 0.2342, 0.9704, 0.2342, 0.9704, 0.2342, 0.9494, 0.2342, 0.9697, 0.2342, 0.9704, 0.2342, 0.9486, 0.2342, 0.9697, 0.2342, 0.9494, 0.2342, 0.9486, 0.2342, 0.9704, 0.6384, 0.1057, 0.6384, 0.1057, 0.6384, 0.1118, 0.6384, 0.1118, 0.2342, 0.9494, 0.2342, 0.9494, 0.2342, 0.9494, 0.2342, 0.9494, 0.2342, 0.9494, 0.2342, 0.9697, 0.2342, 0.9697, 0.2342, 0.9494, 0.2342, 0.9697, 0.2342, 0.9697, 0.2342, 0.9697, 0.2342, 0.9697, 0.2342, 0.9494, 0.2342, 0.9494, 0.2342, 0.9697, 0.2342, 0.9697, 0.2342, 0.9494, 0.2342, 0.9697, 0.2342, 0.9697, 0.2342, 0.9494, 0.2342, 0.9697, 0.2342, 0.9697, 0.2342, 0.9697, 0.2342, 0.9697, 0.2342, 0.9494, 0.2342, 0.9494, 0.2342, 0.9494, 0.2342, 0.9494, 0.2342, 0.9494, 0.2342, 0.9697, 0.2342, 0.9697, 0.2342, 0.9494, 0.2342, 0.9697, 0.2342, 0.9697, 0.2342, 0.9697, 0.2342, 0.9697, 0.2342, 0.9697, 0.2342, 0.9697, 0.2342, 0.9697, 0.2342, 0.9697, 0.2342, 0.9697, 0.2342, 0.9697, 0.2342, 0.9697, 0.2342, 0.9697, 0.2342, 0.9697, 0.2342, 0.9697, 0.2342, 0.9697, 0.2342, 0.9697, 0.2342, 0.9697, 0.2342, 0.9697, 0.2342, 0.9697, 0.2342, 0.9697, 0.2342, 0.9697, 0.2342, 0.9494, 0.2342, 0.9494, 0.2342, 0.9697, 0.2124, 0.9505, 0.2124, 0.957, 0.2124, 0.957, 0.2124, 0.9505, 0.2124, 0.957, 0.2124, 0.957, 0.2124, 0.957, 0.2124, 0.957, 0.2124, 0.957, 0.2124, 0.9505, 0.2124, 0.9505, 0.2124, 0.957, 0.2124, 0.9505, 0.2124, 0.9505, 0.2124, 0.9505, 0.2124, 0.9505, 0.2342, 0.9494, 0.2342, 0.9494, 0.2342, 0.9486, 0.2342, 0.9486, 0.2342, 0.9697, 0.2342, 0.9697, 0.2342, 0.9704, 0.2342, 0.9704, 0.2342, 0.9494, 0.2342, 0.9697, 0.2342, 0.9704, 0.2342, 0.9486, 0.2342, 0.9697, 0.2342, 0.9494, 0.2342, 0.9486, 0.2342, 0.9704, 0.6384, 0.1057, 0.6384, 0.1057, 0.6384, 0.1118, 0.6384, 0.1118, 0.2342, 0.9494, 0.2342, 0.9494, 0.2342, 0.9494, 0.2342, 0.9494, 0.2342, 0.9494, 0.2342, 0.9697, 0.2342, 0.9697, 0.2342, 0.9494, 0.2342, 0.9697, 0.2342, 0.9697, 0.2342, 0.9697, 0.2342, 0.9697, 0.2342, 0.9494, 0.2342, 0.9494, 0.2342, 0.9697, 0.2342, 0.9697, 0.2342, 0.9494, 0.2342, 0.9697, 0.2342, 0.9697, 0.2342, 0.9494, 0.2342, 0.9697, 0.2342, 0.9697, 0.2342, 0.9697, 0.2342, 0.9697, 0.2342, 0.9494, 0.2342, 0.9494, 0.2342, 0.9494, 0.2342, 0.9494, 0.2342, 0.9494, 0.2342, 0.9697, 0.2342, 0.9697, 0.2342, 0.9494, 0.2342, 0.9697, 0.2342, 0.9697, 0.2342, 0.9697, 0.2342, 0.9697, 0.2342, 0.9697, 0.2342, 0.9697, 0.2342, 0.9697, 0.2342, 0.9697, 0.2342, 0.9697, 0.2342, 0.9697, 0.2342, 0.9697, 0.2342, 0.9697, 0.2342, 0.9697, 0.2342, 0.9697, 0.2342, 0.9697, 0.2342, 0.9697, 0.2342, 0.9697, 0.2342, 0.9697, 0.2342, 0.9697, 0.2342, 0.9697, 0.2342, 0.9697, 0.2342, 0.9494, 0.2342, 0.9494, 0.2342, 0.9697, 0.2124, 0.9505, 0.2124, 0.957, 0.2124, 0.957, 0.2124, 0.9505, 0.2124, 0.957, 0.2124, 0.957, 0.2124, 0.957, 0.2124, 0.957, 0.2124, 0.957, 0.2124, 0.9505, 0.2124, 0.9505, 0.2124, 0.957, 0.2124, 0.9505, 0.2124, 0.9505, 0.2124, 0.9505, 0.2124, 0.9505, 0.2342, 0.9494, 0.2342, 0.9494, 0.2342, 0.9486, 0.2342, 0.9486, 0.2342, 0.9697, 0.2342, 0.9697, 0.2342, 0.9704, 0.2342, 0.9704, 0.2342, 0.9494, 0.2342, 0.9697, 0.2342, 0.9704, 0.2342, 0.9486, 0.2342, 0.9697, 0.2342, 0.9494, 0.2342, 0.9486, 0.2342, 0.9704, 0.5199, 0.4784, 0.5199, 0.4784, 0.5199, 0.4845, 0.5199, 0.4845, 0.2342, 0.9494, 0.2342, 0.9494, 0.2342, 0.9494, 0.2342, 0.9494, 0.2342, 0.9494, 0.2342, 0.9697, 0.2342, 0.9697, 0.2342, 0.9494, 0.2342, 0.9697, 0.2342, 0.9697, 0.2342, 0.9697, 0.2342, 0.9697, 0.2342, 0.9494, 0.2342, 0.9494, 0.2342, 0.9697, 0.2342, 0.9697, 0.2342, 0.9494, 0.2342, 0.9697, 0.2342, 0.9697, 0.2342, 0.9494, 0.2342, 0.9697, 0.2342, 0.9697, 0.2342, 0.9697, 0.2342, 0.9697, 0.2342, 0.9494, 0.2342, 0.9494, 0.2342, 0.9494, 0.2342, 0.9494, 0.2342, 0.9494, 0.2342, 0.9697, 0.2342, 0.9697, 0.2342, 0.9494, 0.4631, 0.8931, 0.4631, 0.8931, 0.4631, 0.8931, 0.4631, 0.8931, 0.4607, 0.8838, 0.4607, 0.8838, 0.4607, 0.8838, 0.4607, 0.8838, 0.4631, 0.8931, 0.4631, 0.8931, 0.4631, 0.8931, 0.4631, 0.8931, 0.4607, 0.8838, 0.4607, 0.8838, 0.4607, 0.8838, 0.4607, 0.8838, 0.4631, 0.8931, 0.4631, 0.8931, 0.4631, 0.8931, 0.4631, 0.8931, 0.4607, 0.8838, 0.4607, 0.8838, 0.4607, 0.8838, 0.4607, 0.8838, 0.4631, 0.8931, 0.4631, 0.8931, 0.4631, 0.8931, 0.4631, 0.8931, 0.4607, 0.8838, 0.4607, 0.8838, 0.4607, 0.8838, 0.4607, 0.8838, 0.4631, 0.8931, 0.4631, 0.8931, 0.4631, 0.8931, 0.4631, 0.8931, 0.4607, 0.8838, 0.4607, 0.8838, 0.4607, 0.8838, 0.4607, 0.8838, 0.4631, 0.8931, 0.4631, 0.8931, 0.4631, 0.8931, 0.4631, 0.8931, 0.4607, 0.8838, 0.4607, 0.8838, 0.4607, 0.8838, 0.4607, 0.8838, 0.4631, 0.8931, 0.4631, 0.8931, 0.4631, 0.8931, 0.4631, 0.8931, 0.4607, 0.8838, 0.4607, 0.8838, 0.4607, 0.8838, 0.4607, 0.8838, 0.4631, 0.8931, 0.4631, 0.8931, 0.4631, 0.8931, 0.4631, 0.8931, 0.4607, 0.8838, 0.4607, 0.8838, 0.4607, 0.8838, 0.4607, 0.8838, 0.4631, 0.8931, 0.4631, 0.8931, 0.4631, 0.8931, 0.4631, 0.8931, 0.4607, 0.8838, 0.4607, 0.8838, 0.4607, 0.8838, 0.4607, 0.8838, 0.4631, 0.8931, 0.4631, 0.8931, 0.4631, 0.8931, 0.4631, 0.8931, 0.4607, 0.8838, 0.4607, 0.8838, 0.4607, 0.8838, 0.4607, 0.8838, 0.4631, 0.8931, 0.4631, 0.8931, 0.4631, 0.8931, 0.4631, 0.8931, 0.4607, 0.8838, 0.4607, 0.8838, 0.4607, 0.8838, 0.4607, 0.8838, 0.4631, 0.8931, 0.4631, 0.8931, 0.4631, 0.8931, 0.4631, 0.8931, 0.4607, 0.8838, 0.4607, 0.8838, 0.4607, 0.8838, 0.4607, 0.8838])
me_plane_073.materials.append(mat_gradient)
me_plane_073.use_remesh_fix_poles = True
me_plane_073.use_remesh_preserve_attributes = False
me_plane_073.use_mirror_vertex_groups = False
me_plane_073.update()

# ---- objects
ob_building_030 = bpy.data.objects.new('Building.030', me_plane_073)

# ---- transforms, parenting, visibility, modifiers, constraints
ob_building_030.location = (0.0, -20.0, 0.0)
ob_building_030.lineart.crease_threshold = 0.0
_m = ob_building_030.modifiers.new('Mirror', 'MIRROR')
_m.use_clip = True
_m = ob_building_030.modifiers.new('Auto Smooth', 'NODES')
_m.node_group = ng_auto_smooth
_gi = [s.identifier for s in ng_auto_smooth.interface.items_tree if s.item_type == 'SOCKET' and s.in_out == 'INPUT']
_m[_gi[1]] = 0.5236  # Angle

# ---- collection membership
col_collection.objects.link(ob_building_030)

# ---- scene / render settings (as saved in the file)
scene.frame_start = 1; scene.frame_end = 250; scene.frame_set(56)
scene.render.engine = 'BLENDER_EEVEE_NEXT'
scene.cycles.use_denoising = False
scene.cycles.samples = 128
scene.cycles.sampling_pattern = 'TABULATED_SOBOL'
scene.cycles.use_adaptive_sampling = False
scene.cycles.use_light_tree = False
scene.eevee.use_gtao = True
scene.view_settings.view_transform = 'Filmic'
bpy.context.view_layer.update()

# ---- added for rendering (the .blend has no active camera and no usable light): camera, sun
cam_auto = bpy.data.cameras.new('AutoCamera')
cam_auto.lens = 50.0
cam_auto.sensor_width = 36.0
cam_auto.clip_end = 2176.06
ob_auto_camera = bpy.data.objects.new('AutoCamera', cam_auto)
scene.collection.objects.link(ob_auto_camera)
ob_auto_camera.location = (123.993, -148.791, 119.224)
ob_auto_camera.rotation_euler = (1.09748, -7.21219e-08, 0.694738)
scene.camera = ob_auto_camera
light_auto_sun = bpy.data.lights.new('AutoSun', 'SUN')
light_auto_sun.energy = 3.0
light_auto_sun.angle = 0.0523599
ob_auto_sun = bpy.data.objects.new('AutoSun', light_auto_sun)
scene.collection.objects.link(ob_auto_sun)
ob_auto_sun.rotation_euler = (0.872665, 0.174533, 0.523599)
bpy.context.view_layer.update()
